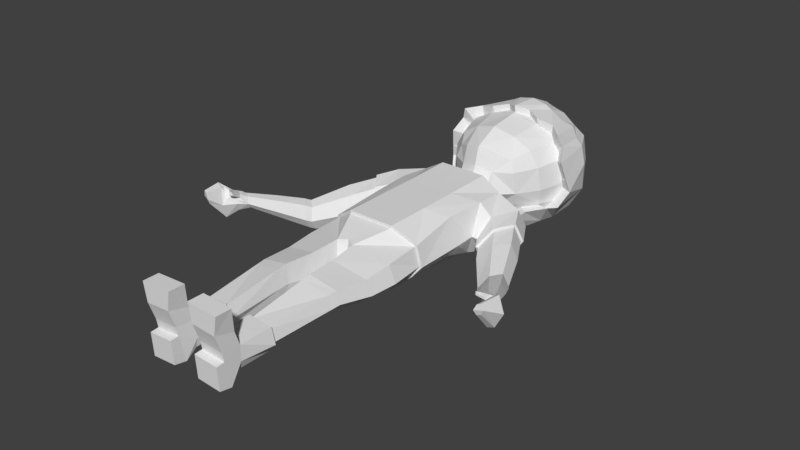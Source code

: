 # Source: Player.blend  (saved by Blender 2.78.0; exported with 4.5.12 LTS)
import bpy
from mathutils import Matrix  # noqa: F401  (used for matrix-valued properties, if any)

bpy.ops.wm.read_factory_settings(use_empty=True)
scene = bpy.context.scene
scene.name = 'Scene'

# ---- collections
col_collection_1 = bpy.data.collections.new('Collection 1'); scene.collection.children.link(col_collection_1)

# ---- world
world_world = bpy.data.worlds.new('World'); scene.world = world_world
world_world.color = (0.05088, 0.05088, 0.05088)
world_world.use_sun_shadow = False
world_world.sun_shadow_jitter_overblur = 0.0
world_world.cycles.sampling_method = 'MANUAL'

# ---- meshes
me_cube_004 = bpy.data.meshes.new('Cube.004')
me_cube_004.from_pydata([(0.7212, 5.81, -1.482), (1.755, 5.923, -0.5344), (1.724, 5.759, 0.8335), (0.6559, 5.756, 1.66), (0.7097, 6.79, -0.5809), (0.7097, 6.79, 0.8936), (0.7465, 4.913, -1.497), (1.857, 4.456, -0.5806), (1.818, 5.798, 0.06684), (1.861, 4.466, 0.7783), (0.7465, 4.852, 1.704), (0.7508, 6.902, 0.1054), (0.6728, 6.411, -1.192), (1.482, 5.72, -1.079), (1.36, 6.462, -0.5376), (1.36, 6.464, 0.8374), (1.371, 5.797, 1.32), (0.6728, 6.415, 1.378), (2.039, 4.741, -0.1544), (1.418, 4.914, -1.175), (1.434, 6.551, 0.09577), (1.58, 4.633, 1.486), (1.166, 6.231, 1.167), (1.166, 6.224, -0.9904), (0.7836, 4.421, -1.517), (1.694, 4.168, -0.5431), (1.339, 4.422, -1.133), (0.4607, 3.441, -1.235), (1.245, 3.713, -0.6281), (1.028, 3.582, -0.9137), (0.3943, 5.746, -1.527), (0.4453, 5.771, 1.765), (0.2874, 6.863, -0.6247), (0.2874, 6.863, 0.9374), (0.3046, 4.909, -1.603), (0.3416, 5.093, 1.79), (0.3066, 6.981, 0.1054), (0.2701, 6.466, -1.272), (0.2701, 6.471, 1.458), (0.3046, 4.173, -1.603), (0.1711, 3.531, -1.388), (1.088, 5.65, -1.297), (1.05, 5.651, 1.497), (1.063, 6.612, -0.5574), (1.063, 6.613, 0.8631), (1.111, 4.913, -1.322), (1.201, 4.978, 1.561), (1.122, 6.711, 0.1002), (0.9406, 6.309, -1.083), (0.9406, 6.315, 1.263), (1.067, 4.177, -1.286), (0.7685, 3.518, -1.061), (1.575, 5.692, 1.059), (0.6941, 6.632, 1.098), (1.706, 4.746, 1.138), (1.278, 6.366, 0.9763), (0.2801, 6.698, 1.157), (1.011, 6.488, 1.032), (1.848, 5.766, 0.312), (0.7336, 6.855, 0.4353), (1.965, 4.626, 0.236), (1.403, 6.515, 0.4062), (0.2985, 6.932, 0.4537), (1.097, 6.67, 0.4195), (1.305, 4.856, -0.4053), (1.345, 4.921, 0.5324), (0.6549, 5.06, 0.9542), (1.427, 5.017, -0.1329), (1.177, 5.001, 0.9782), (1.202, 4.552, -0.9156), (0.2831, 3.961, -0.6724), (0.8243, 4.362, -0.5866), (0.6671, 4.179, -0.585), (0.3267, 5.208, 1.015), (0.0768, 3.952, -0.7327), (1.094, 5.052, 0.8142), (0.5231, 4.065, -0.5613), (1.184, 5.0, 0.7501), (1.39, 5.031, 0.1825), (-0.7212, 5.81, -1.482), (-1.755, 5.923, -0.5344), (-1.724, 5.759, 0.8335), (-0.6559, 5.756, 1.66), (-0.7097, 6.79, -0.5809), (-0.7097, 6.79, 0.8936), (0.0, 5.772, -1.664), (-0.7465, 4.913, -1.497), (-1.857, 4.456, -0.5806), (-1.818, 5.798, 0.06684), (-1.861, 4.466, 0.7783), (-0.7465, 4.852, 1.704), (0.0, 5.789, 1.854), (0.0, 6.927, -0.6631), (0.0, 6.927, 0.9758), (-0.7508, 6.902, 0.1054), (-0.6728, 6.411, -1.192), (-1.482, 5.72, -1.079), (-1.36, 6.462, -0.5376), (-1.36, 6.464, 0.8374), (-1.371, 5.797, 1.32), (-0.6728, 6.415, 1.378), (0.0, 4.906, -1.697), (-2.039, 4.741, -0.1544), (0.0, 4.846, 1.904), (0.0, 7.05, 0.1054), (0.0, 6.515, -1.342), (-1.418, 4.914, -1.175), (-1.434, 6.551, 0.09577), (-1.58, 4.633, 1.486), (0.0, 6.52, 1.528), (-1.166, 6.231, 1.167), (-1.166, 6.224, -0.9904), (-0.7836, 4.421, -1.517), (-1.694, 4.168, -0.5431), (0.0, 4.17, -1.697), (-1.339, 4.422, -1.133), (-0.4607, 3.441, -1.235), (-1.245, 3.713, -0.6281), (0.0, 3.61, -1.521), (-1.028, 3.582, -0.9137), (-0.3943, 5.746, -1.527), (-0.4453, 5.771, 1.765), (-0.2874, 6.863, -0.6247), (-0.2874, 6.863, 0.9374), (-0.3046, 4.909, -1.603), (-0.3416, 5.093, 1.79), (-0.3066, 6.981, 0.1054), (-0.2701, 6.466, -1.272), (-0.2701, 6.471, 1.458), (-0.3046, 4.173, -1.603), (-0.1711, 3.531, -1.388), (-1.088, 5.65, -1.297), (-1.05, 5.651, 1.497), (-1.063, 6.612, -0.5574), (-1.063, 6.613, 0.8631), (-1.111, 4.913, -1.322), (-1.201, 4.978, 1.561), (-1.122, 6.711, 0.1002), (-0.9406, 6.309, -1.083), (-0.9406, 6.315, 1.263), (-1.067, 4.177, -1.286), (-0.7685, 3.518, -1.061), (-1.575, 5.692, 1.059), (-0.6941, 6.632, 1.098), (-1.706, 4.746, 1.138), (0.0, 6.755, 1.208), (-1.278, 6.366, 0.9763), (-0.2801, 6.698, 1.157), (-1.011, 6.488, 1.032), (-1.848, 5.766, 0.312), (-0.7336, 6.855, 0.4353), (-1.965, 4.626, 0.236), (0.0, 6.999, 0.4697), (-1.403, 6.515, 0.4062), (-0.2985, 6.932, 0.4537), (-1.097, 6.67, 0.4195), (-1.305, 4.856, -0.4053), (-1.345, 4.921, 0.5324), (-0.6549, 5.06, 0.9542), (-1.427, 5.017, -0.1329), (0.0, 4.969, 1.137), (-1.177, 5.001, 0.9782), (-1.202, 4.552, -0.9156), (-0.2831, 3.961, -0.6724), (-0.8243, 4.362, -0.5866), (0.0, 3.99, -0.845), (-0.6671, 4.179, -0.585), (-0.3267, 5.208, 1.015), (-0.0768, 3.952, -0.7327), (-1.094, 5.052, 0.8142), (-0.5231, 4.065, -0.5613), (-1.184, 5.0, 0.7501), (-1.39, 5.031, 0.1825), (0.7182, 5.576, -1.308), (0.6117, 4.238, -1.171), (1.39, 4.208, -0.5062), (1.603, 5.606, -0.5062), (1.603, 5.614, 0.741), (1.39, 4.063, 0.6345), (0.6117, 3.949, 1.403), (0.7182, 5.591, 1.479), (0.4855, 3.44, -0.5033), (0.486, 3.141, 0.5731), (0.703, 6.529, -0.5138), (0.703, 6.529, 0.7943), (0.7357, 4.863, -1.326), (1.649, 4.855, -0.5388), (1.687, 5.648, 0.06085), (1.649, 4.829, 0.7243), (1.474, 4.12, -0.03423), (0.7357, 4.81, 1.513), (0.785, 3.27, -0.06073), (0.7395, 6.628, 0.09508), (0.484, 3.749, -0.885), (0.6703, 6.192, -1.056), (1.299, 5.558, -1.024), (1.112, 4.267, -0.9211), (0.9601, 3.454, 0.5581), (0.9601, 3.718, -0.4754), (1.28, 6.238, -0.4754), (1.28, 6.24, 0.7445), (1.299, 5.571, 1.18), (1.112, 4.014, 1.096), (0.484, 3.296, 1.076), (0.6703, 6.196, 1.224), (1.737, 4.842, 0.01997), (1.332, 4.864, -1.041), (1.027, 3.565, -0.07987), (1.346, 6.317, 0.08652), (1.332, 4.817, 1.196), (0.8592, 3.545, 0.8948), (1.108, 6.033, 1.037), (0.8592, 3.894, -0.7706), (1.108, 6.027, -0.8771), (1.118, -1.154, -0.5457), (1.253, -1.13, 0.2893), (0.6592, -1.346, -0.976), (0.6592, -1.346, 0.6826), (1.07, -2.232, -0.5307), (1.293, -2.151, 0.2296), (0.2291, -2.471, -0.7634), (0.2433, -2.298, 0.4639), (1.019, -5.852, 0.1139), (0.9095, -5.852, -0.4219), (0.4185, -5.852, 0.1499), (0.4674, -5.852, -0.5067), (0.389, -3.93, 0.4187), (1.176, -3.89, 0.2436), (0.391, -3.923, -0.5345), (0.9892, -3.889, -0.343), (1.269, -2.958, 0.1605), (0.3132, -3.09, 0.3969), (0.2729, -3.029, -0.7755), (1.046, -2.926, -0.5507), (1.354, -1.068, -0.2568), (1.46, -2.126, -0.2568), (0.1535, -2.46, -0.2932), (1.081, -5.852, -0.2271), (0.3269, -5.852, -0.2233), (1.276, -3.886, -0.09328), (0.3231, -3.944, -0.09173), (0.2053, -3.117, -0.2213), (1.408, -2.92, -0.2474), (1.069, -5.852, 0.1925), (0.961, -5.852, -0.4737), (0.3878, -5.852, 0.2372), (0.4113, -5.852, -0.5791), (1.174, -5.852, -0.2315), (0.2366, -5.852, -0.2268), (1.069, -6.772, 0.1925), (0.961, -6.772, -0.4737), (0.3878, -6.772, 0.2372), (0.4, -6.775, -0.4763), (1.064, -6.772, -0.2315), (0.3461, -6.772, -0.2268), (1.069, -6.899, 0.5738), (0.3878, -6.899, 0.6185), (1.156, -7.005, 1.23), (0.3012, -7.005, 1.275), (1.156, -7.443, 1.23), (0.3012, -7.443, 1.275), (1.069, -7.443, 0.7197), (0.3878, -7.443, 0.7644), (1.069, -7.279, 0.2271), (0.3878, -7.279, 0.2718), (1.069, -7.242, -0.01001), (0.3878, -7.242, 0.03468), (1.069, -7.461, -0.02826), (0.3878, -7.461, 0.01644), (1.069, -7.425, -0.6667), (0.3878, -7.425, -0.622), (1.069, -7.083, -0.7319), (0.3878, -7.083, -0.6872), (3.835, -1.918, 0.149), (3.961, -1.814, 0.2951), (4.21, -1.707, 0.1614), (4.123, -1.727, 0.3266), (3.883, -1.807, -0.0046), (4.055, -1.712, 0.008376), (3.097, -0.1691, -0.8361), (2.836, -0.3997, -0.8624), (3.22, -0.1687, -0.19), (3.361, -0.1015, -0.5255), (2.795, -0.6093, -0.5507), (2.973, -0.3819, -0.254), (4.224, -2.479, 0.1992), (4.412, -2.324, 0.6128), (4.693, -2.254, 0.2344), (4.564, -2.284, 0.702), (4.296, -2.313, -0.2353), (4.463, -2.262, -0.1986), (4.308, -2.893, 0.4944), (4.382, -2.869, 0.6536), (4.528, -2.811, 0.5234), (4.477, -2.839, 0.6929), (4.345, -2.814, 0.3443), (4.447, -2.778, 0.365), (4.339, -2.036, 0.4546), (4.434, -2.038, 0.196), (4.105, -2.031, -0.06373), (4.025, -2.134, 0.1765), (4.271, -2.002, -0.04342), (3.902, -2.0, 0.2249), (4.019, -1.91, 0.3448), (4.163, -1.847, 0.4102), (4.299, -2.035, 0.4722), (4.436, -2.213, 0.587), (4.214, -2.328, 0.3026), (4.336, -2.264, 0.4959), (4.062, -2.143, 0.2498), (3.962, -2.314, 0.5129), (3.995, -2.046, 0.3333), (4.057, -2.002, 0.4009), (4.136, -1.968, 0.4436), (4.213, -2.07, 0.4876), (4.295, -2.169, 0.5361), (4.168, -2.233, 0.3885), (4.232, -2.202, 0.4814), (4.078, -2.137, 0.3587), (0.4776, 3.004, 0.338), (3.969, -2.289, 0.5362), (4.009, -2.271, 0.5532), (4.054, -2.313, 0.5922), (4.064, -2.356, 0.5822), (4.025, -2.394, 0.5282), (4.049, -2.382, 0.573), (3.967, -2.357, 0.5093), (3.973, -2.348, 0.5996), (0.4151, 3.094, -0.3527), (0.5817, 3.043, -0.02056), (0.5635, 2.934, -0.02817), (0.4594, 2.752, 0.3131), (0.397, 2.854, -0.4494), (2.604, 0.9415, -0.8064), (2.734, 0.8677, 0.04339), (2.329, 0.6309, -0.03836), (2.127, 0.62, -0.8157), (2.922, 0.9154, -0.3852), (2.027, 0.3753, -0.4174), (3.595, -0.9363, -0.436), (3.7, -0.9577, 0.09387), (3.452, -1.095, 0.0414), (3.333, -1.086, -0.4576), (3.831, -0.9254, -0.1812), (3.262, -1.257, -0.2019), (2.924, -0.5399, -0.797), (3.473, -0.2598, -0.4559), (2.873, -0.7518, -0.4815), (3.2, -0.3167, -0.7704), (3.326, -0.3219, -0.1163), (3.064, -0.528, -0.1811), (3.024, -0.005393, -0.8317), (3.148, -0.01594, -0.1556), (2.878, -0.2326, -0.2222), (2.731, -0.2494, -0.8555), (3.296, 0.04841, -0.5048), (2.682, -0.4642, -0.5311), (0.3928, -4.181, 0.3837), (0.4009, -4.174, -0.5309), (0.9788, -4.145, -0.3532), (1.155, -4.145, 0.2267), (1.25, -4.142, -0.1107), (0.3236, -4.193, -0.1089), (0.3695, -3.714, 0.4131), (0.3606, -3.693, -0.5964), (1.004, -3.642, -0.3963), (1.2, -3.65, 0.2223), (0.2929, -3.732, -0.125), (1.31, -3.638, -0.1329), (1.757, 1.023, -0.759), (2.459, 1.726, -0.3098), (1.794, 0.7638, -0.3435), (2.179, 1.61, -0.7599), (2.323, 1.591, 0.1374), (2.01, 1.136, 0.05206), (0.6765, -0.09017, 0.753), (0.6831, -1.346, -1.044), (1.216, 0.3069, 0.5174), (1.29, 1.508, 0.5202), (1.311, -1.131, 0.3336), (1.426, 0.408, -0.2707), (1.172, 0.2562, -0.5938), (1.17, -1.154, -0.5958), (1.425, -1.068, -0.2744), (0.6856, -0.09267, -1.043), (0.6761, -1.347, 0.7531), (0.6736, 1.054, 0.7536), (1.415, 1.013, -0.2564), (0.6795, 1.36, -1.192), (1.041, 1.345, -0.9811), (0.6793, 2.451, 0.7721), (0.6145, 2.985, -0.02059), (0.6959, 2.826, -0.1467), (1.395, 2.665, -0.2129), (1.24, 2.423, 0.4427), (0.6778, 2.605, -0.9334), (1.121, 2.472, -0.7746), (0.4965, 2.802, 0.3505), (1.461, 1.311, -0.7804), (2.141, 2.421, -0.2552), (1.584, 1.005, -0.2647), (1.711, 0.9938, -0.807), (2.522, 1.763, -0.3175), (1.741, 0.719, -0.3247), (1.871, 2.17, -0.7825), (2.037, 2.191, 0.2658), (1.64, 1.525, 0.189), (0.4232, 2.913, -0.4813), (2.201, 1.629, -0.8263), (2.355, 1.6, 0.2019), (1.987, 1.108, 0.1148), (-0.7182, 5.576, -1.308), (-0.6117, 4.238, -1.171), (-1.39, 4.208, -0.5062), (-1.603, 5.606, -0.5062), (-1.603, 5.614, 0.741), (-1.39, 4.063, 0.6345), (-0.6117, 3.949, 1.403), (-0.7182, 5.591, 1.479), (-0.4855, 3.44, -0.5033), (-0.486, 3.141, 0.5731), (-0.703, 6.529, -0.5138), (-0.703, 6.529, 0.7943), (0.0, 5.626, -1.474), (-0.7357, 4.863, -1.326), (0.0, 4.165, -1.337), (-1.649, 4.855, -0.5388), (-1.687, 5.648, 0.06085), (-1.649, 4.829, 0.7243), (-1.474, 4.12, -0.03423), (-0.7357, 4.81, 1.513), (0.0, 5.641, 1.646), (0.0, 3.876, 1.57), (0.0, 3.288, -0.6701), (-0.785, 3.27, -0.06073), (0.0, 3.017, 0.6976), (0.0, 6.65, -0.5867), (0.0, 6.65, 0.8673), (-0.7395, 6.628, 0.09508), (-0.484, 3.749, -0.885), (-0.6703, 6.192, -1.056), (-1.299, 5.558, -1.024), (-1.112, 4.267, -0.9211), (-0.9601, 3.454, 0.5581), (-0.9601, 3.718, -0.4754), (-1.28, 6.238, -0.4754), (-1.28, 6.24, 0.7445), (-1.299, 5.571, 1.18), (-1.112, 4.014, 1.096), (-0.484, 3.296, 1.076), (-0.6703, 6.196, 1.224), (0.0, 4.857, -1.504), (-1.737, 4.842, 0.01997), (0.0, 4.804, 1.69), (0.0, 6.759, 0.09508), (0.0, 3.616, -1.018), (0.0, 6.285, -1.189), (-1.332, 4.864, -1.041), (-1.027, 3.565, -0.07987), (-1.346, 6.317, 0.08652), (-1.332, 4.817, 1.196), (0.0, 3.163, 1.208), (0.0, 6.289, 1.357), (-0.8592, 3.545, 0.8948), (-1.108, 6.033, 1.037), (-0.8592, 3.894, -0.7706), (-1.108, 6.027, -0.8771), (0.0, -1.346, 0.6826), (0.0, -1.346, -0.976), (-1.118, -1.154, -0.5457), (-1.253, -1.13, 0.2893), (-0.6592, -1.346, -0.976), (-0.6592, -1.346, 0.6826), (0.0, -2.173, 0.4854), (0.0, -2.306, -0.7839), (-1.07, -2.232, -0.5307), (-1.293, -2.151, 0.2296), (-0.2291, -2.471, -0.7634), (-0.2433, -2.298, 0.4639), (-1.019, -5.852, 0.1139), (-0.9095, -5.852, -0.4219), (-0.4185, -5.852, 0.1499), (-0.4674, -5.852, -0.5067), (-0.389, -3.93, 0.4187), (-1.176, -3.89, 0.2436), (-0.391, -3.923, -0.5345), (-0.9892, -3.889, -0.343), (-1.269, -2.958, 0.1605), (-0.3132, -3.09, 0.3969), (-0.2729, -3.029, -0.7755), (-1.046, -2.926, -0.5507), (-1.354, -1.068, -0.2568), (0.0, -2.329, -0.3216), (-1.46, -2.126, -0.2568), (-0.1535, -2.46, -0.2932), (-1.081, -5.852, -0.2271), (-0.3269, -5.852, -0.2233), (-1.276, -3.886, -0.09328), (-0.3231, -3.944, -0.09173), (-0.2053, -3.117, -0.2213), (-1.408, -2.92, -0.2474), (-1.069, -5.852, 0.1925), (-0.961, -5.852, -0.4737), (-0.3878, -5.852, 0.2372), (-0.4113, -5.852, -0.5791), (-1.174, -5.852, -0.2315), (-0.2366, -5.852, -0.2268), (-1.069, -6.772, 0.1925), (-0.961, -6.772, -0.4737), (-0.3878, -6.772, 0.2372), (-0.4, -6.775, -0.4763), (-1.064, -6.772, -0.2315), (-0.3461, -6.772, -0.2268), (-1.069, -6.899, 0.5738), (-0.3878, -6.899, 0.6185), (-1.156, -7.005, 1.23), (-0.3012, -7.005, 1.275), (-1.156, -7.443, 1.23), (-0.3012, -7.443, 1.275), (-1.069, -7.443, 0.7197), (-0.3878, -7.443, 0.7644), (-1.069, -7.279, 0.2271), (-0.3878, -7.279, 0.2718), (-1.069, -7.242, -0.01001), (-0.3878, -7.242, 0.03468), (-1.069, -7.461, -0.02826), (-0.3878, -7.461, 0.01644), (-1.069, -7.425, -0.6667), (-0.3878, -7.425, -0.622), (-1.069, -7.083, -0.7319), (-0.3878, -7.083, -0.6872), (-3.835, -1.918, 0.149), (-3.961, -1.814, 0.2951), (-4.21, -1.707, 0.1614), (-4.123, -1.727, 0.3266), (-3.883, -1.807, -0.0046), (-4.055, -1.712, 0.008376), (-3.097, -0.1691, -0.8361), (-2.836, -0.3997, -0.8624), (-3.22, -0.1687, -0.19), (-3.361, -0.1015, -0.5255), (-2.795, -0.6093, -0.5507), (-2.973, -0.3819, -0.254), (-4.224, -2.479, 0.1992), (-4.412, -2.324, 0.6128), (-4.693, -2.254, 0.2344), (-4.564, -2.284, 0.702), (-4.296, -2.313, -0.2353), (-4.463, -2.262, -0.1986), (-4.308, -2.893, 0.4944), (-4.382, -2.869, 0.6536), (-4.528, -2.811, 0.5234), (-4.477, -2.839, 0.6929), (-4.345, -2.814, 0.3443), (-4.447, -2.778, 0.365), (-4.339, -2.036, 0.4546), (-4.434, -2.038, 0.196), (-4.105, -2.031, -0.06373), (-4.025, -2.134, 0.1765), (-4.271, -2.002, -0.04342), (-3.902, -2.0, 0.2249), (-4.019, -1.91, 0.3448), (-4.163, -1.847, 0.4102), (-4.299, -2.035, 0.4722), (-4.436, -2.213, 0.587), (-4.214, -2.328, 0.3026), (-4.336, -2.264, 0.4959), (-4.062, -2.143, 0.2498), (-3.962, -2.314, 0.5129), (-3.995, -2.046, 0.3333), (-4.057, -2.002, 0.4009), (-4.136, -1.968, 0.4436), (-4.213, -2.07, 0.4876), (-4.295, -2.169, 0.5361), (-4.168, -2.233, 0.3885), (-4.232, -2.202, 0.4814), (-4.078, -2.137, 0.3587), (-0.4776, 3.004, 0.338), (-3.969, -2.289, 0.5362), (-4.009, -2.271, 0.5532), (-4.054, -2.313, 0.5922), (-4.064, -2.356, 0.5822), (-4.025, -2.394, 0.5282), (-4.049, -2.382, 0.573), (-3.967, -2.357, 0.5093), (-3.973, -2.348, 0.5996), (0.0, 2.962, 0.5363), (0.0, 3.152, -0.5479), (-0.4151, 3.094, -0.3527), (-0.5817, 3.043, -0.02056), (-0.5635, 2.934, -0.02817), (-0.4594, 2.752, 0.3131), (0.0, 2.854, -0.5535), (-0.397, 2.854, -0.4494), (0.0, 2.752, 0.4866), (-2.604, 0.9415, -0.8064), (-2.734, 0.8677, 0.04339), (-2.329, 0.6309, -0.03836), (-2.127, 0.62, -0.8157), (-2.922, 0.9154, -0.3852), (-2.027, 0.3753, -0.4174), (-3.595, -0.9363, -0.436), (-3.7, -0.9577, 0.09387), (-3.452, -1.095, 0.0414), (-3.333, -1.086, -0.4576), (-3.831, -0.9254, -0.1812), (-3.262, -1.257, -0.2019), (-2.924, -0.5399, -0.797), (-3.473, -0.2598, -0.4559), (-2.873, -0.7518, -0.4815), (-3.2, -0.3167, -0.7704), (-3.326, -0.3219, -0.1163), (-3.064, -0.528, -0.1811), (-3.024, -0.005393, -0.8317), (-3.148, -0.01594, -0.1556), (-2.878, -0.2326, -0.2222), (-2.731, -0.2494, -0.8555), (-3.296, 0.04841, -0.5048), (-2.682, -0.4642, -0.5311), (-0.3928, -4.181, 0.3837), (-0.4009, -4.174, -0.5309), (-0.9788, -4.145, -0.3532), (-1.155, -4.145, 0.2267), (-1.25, -4.142, -0.1107), (-0.3236, -4.193, -0.1089), (-0.3695, -3.714, 0.4131), (-0.3606, -3.693, -0.5964), (-1.004, -3.642, -0.3963), (-1.2, -3.65, 0.2223), (-0.2929, -3.732, -0.125), (-1.31, -3.638, -0.1329), (-1.757, 1.023, -0.759), (-2.459, 1.726, -0.3098), (-1.794, 0.7638, -0.3435), (-2.179, 1.61, -0.7599), (-2.323, 1.591, 0.1374), (-2.01, 1.136, 0.05206), (0.0, -0.09265, -1.048), (0.0, -1.346, -1.049), (-0.6765, -0.09017, 0.753), (0.0, -0.08898, 0.7551), (0.0, -1.346, 0.7551), (-0.6831, -1.346, -1.044), (-1.216, 0.3069, 0.5174), (-1.29, 1.508, 0.5202), (-1.311, -1.131, 0.3336), (-1.426, 0.408, -0.2707), (-1.172, 0.2562, -0.5938), (-1.17, -1.154, -0.5958), (-1.425, -1.068, -0.2744), (-0.6856, -0.09267, -1.043), (-0.6761, -1.347, 0.7531), (-0.6736, 1.054, 0.7536), (0.0, 1.054, 0.7551), (-1.415, 1.013, -0.2564), (-0.6795, 1.36, -1.192), (-1.041, 1.345, -0.9811), (0.0, 1.361, -1.195), (-0.6793, 2.451, 0.7721), (0.0, 2.447, 0.7768), (-0.6145, 2.985, -0.02059), (-0.6959, 2.826, -0.1467), (-1.395, 2.665, -0.2129), (-1.24, 2.423, 0.4427), (-0.6778, 2.605, -0.9334), (-1.121, 2.472, -0.7746), (0.0, 2.601, -0.9389), (-0.4965, 2.802, 0.3505), (-1.461, 1.311, -0.7804), (-2.141, 2.421, -0.2552), (-1.584, 1.005, -0.2647), (-1.711, 0.9938, -0.807), (-2.522, 1.763, -0.3175), (-1.741, 0.719, -0.3247), (-1.871, 2.17, -0.7825), (-2.037, 2.191, 0.2658), (-1.64, 1.525, 0.189), (-0.4232, 2.913, -0.4813), (0.0, 2.803, 0.5381), (0.0, 2.912, -0.5969), (-2.201, 1.629, -0.8263), (-2.355, 1.6, 0.2019), (-1.987, 1.108, 0.1148)], [], [(30, 34, 101, 85), (30, 85, 105, 37), (41, 48, 23, 13), (41, 13, 19, 45), (1, 8, 18, 7), (1, 7, 19, 13), (1, 13, 23, 14), (1, 14, 20, 8), (58, 60, 18, 8), (58, 8, 20, 61), (52, 55, 22, 16), (52, 16, 21, 54), (31, 91, 103, 35), (42, 46, 21, 16), (42, 16, 22, 49), (31, 38, 109, 91), (32, 92, 104, 36), (43, 47, 20, 14), (43, 14, 23, 48), (32, 37, 105, 92), (62, 36, 104, 152), (56, 145, 109, 38), (57, 49, 22, 55), (63, 61, 20, 47), (19, 7, 25, 26), (45, 19, 26, 50), (34, 6, 24, 39), (26, 25, 28, 29), (50, 26, 29, 51), (39, 24, 27, 40), (114, 39, 40, 118), (101, 34, 39, 114), (53, 56, 38, 17), (59, 11, 36, 62), (4, 12, 37, 32), (4, 32, 36, 11), (3, 17, 38, 31), (3, 31, 35, 10), (0, 30, 37, 12), (0, 6, 34, 30), (24, 50, 51, 27), (6, 45, 50, 24), (59, 63, 47, 11), (53, 17, 49, 57), (4, 43, 48, 12), (4, 11, 47, 43), (3, 42, 49, 17), (3, 10, 46, 42), (0, 41, 45, 6), (0, 12, 48, 41), (5, 53, 57, 44), (5, 33, 56, 53), (44, 57, 55, 15), (33, 93, 145, 56), (2, 52, 54, 9), (2, 15, 55, 52), (5, 44, 63, 59), (5, 59, 62, 33), (44, 15, 61, 63), (33, 62, 152, 93), (2, 58, 61, 15), (2, 9, 60, 58), (103, 160, 73, 35), (46, 75, 68, 21), (27, 70, 74, 40), (29, 72, 76, 51), (28, 71, 72, 29), (25, 69, 71, 28), (40, 74, 165, 118), (18, 67, 64, 7), (10, 66, 75, 46), (9, 65, 78, 60), (7, 64, 69, 25), (21, 68, 77, 54), (60, 78, 67, 18), (54, 77, 65, 9), (51, 76, 70, 27), (35, 73, 66, 10), (120, 85, 101, 124), (120, 127, 105, 85), (131, 96, 111, 138), (131, 135, 106, 96), (80, 87, 102, 88), (80, 96, 106, 87), (80, 97, 111, 96), (80, 88, 107, 97), (149, 88, 102, 151), (149, 153, 107, 88), (142, 99, 110, 146), (142, 144, 108, 99), (121, 125, 103, 91), (132, 99, 108, 136), (132, 139, 110, 99), (121, 91, 109, 128), (122, 126, 104, 92), (133, 97, 107, 137), (133, 138, 111, 97), (122, 92, 105, 127), (154, 152, 104, 126), (147, 128, 109, 145), (148, 146, 110, 139), (155, 137, 107, 153), (106, 115, 113, 87), (135, 140, 115, 106), (124, 129, 112, 86), (115, 119, 117, 113), (140, 141, 119, 115), (129, 130, 116, 112), (114, 118, 130, 129), (101, 114, 129, 124), (143, 100, 128, 147), (150, 154, 126, 94), (83, 122, 127, 95), (83, 94, 126, 122), (82, 121, 128, 100), (82, 90, 125, 121), (79, 95, 127, 120), (79, 120, 124, 86), (112, 116, 141, 140), (86, 112, 140, 135), (150, 94, 137, 155), (143, 148, 139, 100), (83, 95, 138, 133), (83, 133, 137, 94), (82, 100, 139, 132), (82, 132, 136, 90), (79, 86, 135, 131), (79, 131, 138, 95), (84, 134, 148, 143), (84, 143, 147, 123), (134, 98, 146, 148), (123, 147, 145, 93), (81, 89, 144, 142), (81, 142, 146, 98), (84, 150, 155, 134), (84, 123, 154, 150), (134, 155, 153, 98), (123, 93, 152, 154), (81, 98, 153, 149), (81, 149, 151, 89), (103, 125, 167, 160), (136, 108, 161, 169), (116, 130, 168, 163), (119, 141, 170, 166), (117, 119, 166, 164), (113, 117, 164, 162), (130, 118, 165, 168), (102, 87, 156, 159), (90, 136, 169, 158), (89, 151, 172, 157), (87, 113, 162, 156), (108, 144, 171, 161), (151, 102, 159, 172), (144, 89, 157, 171), (141, 116, 163, 170), (125, 90, 158, 167), (173, 185, 451, 423), (173, 423, 456, 194), (173, 194, 213, 195), (173, 195, 206, 185), (174, 425, 451, 185), (174, 185, 206, 196), (174, 196, 212, 193), (174, 193, 455, 425), (175, 186, 205, 189), (175, 189, 207, 198), (175, 198, 212, 196), (175, 196, 206, 186), (176, 187, 205, 186), (176, 186, 206, 195), (176, 195, 213, 199), (176, 199, 208, 187), (177, 188, 205, 187), (177, 187, 208, 200), (177, 200, 211, 201), (177, 201, 209, 188), (178, 189, 205, 188), (178, 188, 209, 202), (178, 202, 210, 197), (178, 197, 207, 189), (179, 190, 453, 432), (179, 432, 461, 203), (179, 203, 210, 202), (179, 202, 209, 190), (180, 431, 453, 190), (180, 190, 209, 201), (180, 201, 211, 204), (180, 204, 462, 431), (182, 319, 329, 191), (181, 433, 455, 193), (181, 193, 212, 198), (181, 198, 207, 191), (435, 586, 319, 182), (182, 191, 207, 197), (182, 197, 210, 203), (182, 203, 461, 435), (183, 436, 454, 192), (183, 192, 208, 199), (183, 199, 213, 194), (183, 194, 456, 436), (184, 192, 454, 437), (184, 437, 462, 204), (184, 204, 211, 200), (184, 200, 208, 192), (468, 216, 220, 474), (343, 340, 276, 275), (330, 332, 328, 329), (216, 214, 218, 220), (360, 357, 224, 222), (492, 236, 221, 473), (215, 217, 221, 219), (234, 215, 219, 235), (217, 467, 473, 221), (238, 225, 246, 248), (362, 358, 225, 238), (358, 359, 223, 225), (361, 360, 222, 237), (368, 366, 227, 239), (364, 365, 229, 228), (367, 364, 228, 240), (366, 363, 226, 227), (219, 221, 231, 230), (236, 220, 232, 241), (220, 218, 233, 232), (235, 219, 230, 242), (218, 235, 242, 233), (221, 236, 241, 231), (363, 367, 240, 226), (365, 368, 239, 229), (359, 361, 237, 223), (357, 362, 238, 224), (224, 238, 248, 245), (214, 234, 235, 218), (474, 220, 236, 492), (332, 592, 587, 328), (342, 339, 278, 277), (222, 224, 245, 243), (225, 223, 244, 246), (237, 222, 243, 247), (223, 237, 247, 244), (247, 243, 249, 253), (244, 247, 253, 250), (246, 244, 250, 252), (248, 246, 252, 254), (245, 248, 254, 251), (243, 245, 251, 249), (249, 251, 256, 255), (255, 256, 258, 257), (257, 258, 260, 259), (259, 260, 262, 261), (261, 262, 264, 263), (263, 264, 266, 265), (265, 266, 268, 267), (267, 268, 270, 269), (269, 270, 272, 271), (271, 272, 252, 250), (257, 259, 261, 255), (255, 261, 263, 249), (249, 263, 265, 253), (253, 265, 271, 250), (267, 269, 271, 265), (256, 262, 260, 258), (251, 264, 262, 256), (254, 266, 264, 251), (254, 252, 272, 266), (266, 272, 270, 268), (300, 299, 289, 285), (298, 297, 288, 287), (339, 343, 275, 278), (344, 342, 277, 273), (340, 341, 274, 276), (341, 344, 273, 274), (353, 356, 283, 284), (352, 353, 284, 281), (356, 354, 280, 283), (351, 355, 282, 279), (354, 351, 279, 280), (355, 352, 281, 282), (369, 371, 403, 401), (214, 216, 376, 382), (374, 373, 409, 410), (215, 234, 383, 379), (332, 330, 391, 407), (217, 215, 379, 385), (288, 286, 292, 294), (290, 287, 293, 296), (299, 301, 290, 289), (288, 297, 305, 306), (301, 298, 287, 290), (286, 288, 306, 308), (291, 295, 296, 293), (292, 291, 293, 294), (287, 288, 294, 293), (285, 289, 295, 291), (289, 290, 296, 295), (286, 285, 291, 292), (300, 285, 307, 309), (278, 275, 298, 301), (273, 300, 309, 302), (277, 278, 301, 299), (275, 276, 297, 298), (273, 277, 299, 300), (305, 304, 313, 314), (303, 302, 311, 312), (306, 305, 314, 315), (308, 306, 315, 317), (274, 273, 302, 303), (297, 276, 304, 305), (276, 274, 303, 304), (285, 286, 308, 307), (315, 314, 322, 323), (317, 315, 323, 325), (318, 316, 324, 326), (313, 312, 320, 321), (302, 309, 318, 311), (307, 308, 317, 316), (304, 303, 312, 313), (309, 307, 316, 318), (327, 326, 324, 325), (322, 327, 325, 323), (321, 320, 327, 322), (320, 310, 326, 327), (312, 311, 310, 320), (314, 313, 321, 322), (311, 318, 326, 310), (316, 317, 325, 324), (331, 330, 329, 319), (594, 331, 319, 586), (371, 374, 410, 403), (216, 468, 638, 376), (592, 332, 407, 679), (330, 331, 397, 391), (191, 329, 328, 181), (181, 328, 587, 433), (370, 373, 334, 337), (369, 372, 333, 336), (372, 370, 337, 333), (371, 369, 336, 338), (373, 374, 335, 334), (374, 371, 338, 335), (350, 347, 344, 341), (349, 350, 341, 340), (347, 345, 342, 344), (348, 346, 343, 339), (345, 348, 339, 342), (346, 349, 340, 343), (282, 281, 349, 346), (280, 279, 348, 345), (279, 282, 346, 348), (283, 280, 345, 347), (281, 284, 350, 349), (284, 283, 347, 350), (337, 334, 352, 355), (336, 333, 351, 354), (333, 337, 355, 351), (338, 336, 354, 356), (334, 335, 353, 352), (335, 338, 356, 353), (226, 240, 362, 357), (229, 239, 361, 359), (239, 227, 360, 361), (228, 229, 359, 358), (240, 228, 358, 362), (227, 226, 357, 360), (233, 242, 368, 365), (231, 241, 367, 363), (230, 231, 363, 366), (241, 232, 364, 367), (232, 233, 365, 364), (242, 230, 366, 368), (234, 214, 382, 383), (373, 370, 402, 409), (331, 594, 678, 397), (372, 369, 401, 408), (467, 217, 385, 641), (370, 372, 408, 402), (375, 377, 378, 386), (385, 375, 640, 641), (376, 384, 381, 382), (383, 380, 377, 379), (384, 637, 657, 388), (380, 381, 389, 387), (386, 378, 394, 390), (388, 657, 666, 395), (389, 388, 395, 396), (653, 386, 390, 659), (393, 392, 390, 394), (381, 384, 388, 389), (638, 637, 384, 376), (379, 377, 375, 385), (640, 375, 386, 653), (396, 395, 392, 393), (377, 380, 387, 378), (382, 381, 380, 383), (393, 394, 405, 399), (389, 396, 404, 398), (396, 393, 399, 404), (387, 389, 398, 400), (394, 378, 406, 405), (378, 387, 400, 406), (659, 390, 397, 678), (390, 392, 391, 397), (395, 666, 679, 407), (392, 395, 407, 391), (406, 400, 403, 410), (405, 406, 410, 409), (400, 398, 401, 403), (404, 399, 402, 408), (398, 404, 408, 401), (399, 405, 409, 402), (411, 423, 451, 424), (411, 440, 456, 423), (411, 441, 466, 440), (411, 424, 457, 441), (412, 424, 451, 425), (412, 442, 457, 424), (412, 439, 465, 442), (412, 425, 455, 439), (413, 429, 452, 426), (413, 444, 458, 429), (413, 442, 465, 444), (413, 426, 457, 442), (414, 426, 452, 427), (414, 441, 457, 426), (414, 445, 466, 441), (414, 427, 459, 445), (415, 427, 452, 428), (415, 446, 459, 427), (415, 447, 464, 446), (415, 428, 460, 447), (416, 428, 452, 429), (416, 448, 460, 428), (416, 443, 463, 448), (416, 429, 458, 443), (417, 432, 453, 430), (417, 449, 461, 432), (417, 448, 463, 449), (417, 430, 460, 448), (418, 430, 453, 431), (418, 447, 460, 430), (418, 450, 464, 447), (418, 431, 462, 450), (420, 434, 589, 577), (419, 439, 455, 433), (419, 444, 465, 439), (419, 434, 458, 444), (435, 420, 577, 586), (420, 443, 458, 434), (420, 449, 463, 443), (420, 435, 461, 449), (421, 438, 454, 436), (421, 445, 459, 438), (421, 440, 466, 445), (421, 436, 456, 440), (422, 437, 454, 438), (422, 450, 462, 437), (422, 446, 464, 450), (422, 438, 459, 446), (468, 474, 477, 471), (605, 533, 534, 602), (590, 589, 588, 593), (471, 477, 475, 469), (622, 479, 481, 619), (492, 473, 478, 494), (470, 476, 478, 472), (491, 493, 476, 470), (472, 478, 473, 467), (496, 506, 504, 482), (624, 496, 482, 620), (620, 482, 480, 621), (623, 495, 479, 622), (630, 497, 484, 628), (626, 485, 486, 627), (629, 498, 485, 626), (628, 484, 483, 625), (476, 487, 488, 478), (494, 499, 489, 477), (477, 489, 490, 475), (493, 500, 487, 476), (475, 490, 500, 493), (478, 488, 499, 494), (625, 483, 498, 629), (627, 486, 497, 630), (621, 480, 495, 623), (619, 481, 496, 624), (481, 503, 506, 496), (469, 475, 493, 491), (474, 492, 494, 477), (593, 588, 587, 592), (604, 535, 536, 601), (479, 501, 503, 481), (482, 504, 502, 480), (495, 505, 501, 479), (480, 502, 505, 495), (505, 511, 507, 501), (502, 508, 511, 505), (504, 510, 508, 502), (506, 512, 510, 504), (503, 509, 512, 506), (501, 507, 509, 503), (507, 513, 514, 509), (513, 515, 516, 514), (515, 517, 518, 516), (517, 519, 520, 518), (519, 521, 522, 520), (521, 523, 524, 522), (523, 525, 526, 524), (525, 527, 528, 526), (527, 529, 530, 528), (529, 508, 510, 530), (515, 513, 519, 517), (513, 507, 521, 519), (507, 511, 523, 521), (511, 508, 529, 523), (525, 523, 529, 527), (514, 516, 518, 520), (509, 514, 520, 522), (512, 509, 522, 524), (512, 524, 530, 510), (524, 526, 528, 530), (558, 543, 547, 557), (556, 545, 546, 555), (601, 536, 533, 605), (606, 531, 535, 604), (602, 534, 532, 603), (603, 532, 531, 606), (615, 542, 541, 618), (614, 539, 542, 615), (618, 541, 538, 616), (613, 537, 540, 617), (616, 538, 537, 613), (617, 540, 539, 614), (631, 671, 673, 633), (469, 648, 642, 471), (636, 682, 681, 635), (470, 645, 649, 491), (593, 677, 660, 590), (472, 651, 645, 470), (546, 552, 550, 544), (548, 554, 551, 545), (557, 547, 548, 559), (546, 564, 563, 555), (559, 548, 545, 556), (544, 566, 564, 546), (549, 551, 554, 553), (550, 552, 551, 549), (545, 551, 552, 546), (543, 549, 553, 547), (547, 553, 554, 548), (544, 550, 549, 543), (558, 567, 565, 543), (536, 559, 556, 533), (531, 560, 567, 558), (535, 557, 559, 536), (533, 556, 555, 534), (531, 558, 557, 535), (563, 572, 571, 562), (561, 570, 569, 560), (564, 573, 572, 563), (566, 575, 573, 564), (532, 561, 560, 531), (555, 563, 562, 534), (534, 562, 561, 532), (543, 565, 566, 544), (573, 581, 580, 572), (575, 583, 581, 573), (576, 584, 582, 574), (571, 579, 578, 570), (560, 569, 576, 567), (565, 574, 575, 566), (562, 571, 570, 561), (567, 576, 574, 565), (585, 583, 582, 584), (580, 581, 583, 585), (579, 580, 585, 578), (578, 585, 584, 568), (570, 578, 568, 569), (572, 580, 579, 571), (569, 568, 584, 576), (574, 582, 583, 575), (591, 577, 589, 590), (594, 586, 577, 591), (633, 673, 682, 636), (471, 642, 638, 468), (592, 679, 677, 593), (590, 660, 667, 591), (434, 419, 588, 589), (419, 433, 587, 588), (632, 599, 596, 635), (631, 598, 595, 634), (634, 595, 599, 632), (633, 600, 598, 631), (635, 596, 597, 636), (636, 597, 600, 633), (612, 603, 606, 609), (611, 602, 603, 612), (609, 606, 604, 607), (610, 601, 605, 608), (607, 604, 601, 610), (608, 605, 602, 611), (540, 608, 611, 539), (538, 607, 610, 537), (537, 610, 608, 540), (541, 609, 607, 538), (539, 611, 612, 542), (542, 612, 609, 541), (599, 617, 614, 596), (598, 616, 613, 595), (595, 613, 617, 599), (600, 618, 616, 598), (596, 614, 615, 597), (597, 615, 618, 600), (483, 619, 624, 498), (486, 621, 623, 497), (497, 623, 622, 484), (485, 620, 621, 486), (498, 624, 620, 485), (484, 622, 619, 483), (490, 627, 630, 500), (488, 625, 629, 499), (487, 628, 625, 488), (499, 629, 626, 489), (489, 626, 627, 490), (500, 630, 628, 487), (491, 649, 648, 469), (635, 681, 672, 632), (591, 667, 678, 594), (634, 680, 671, 631), (467, 641, 651, 472), (632, 672, 680, 634), (639, 652, 644, 643), (651, 641, 640, 639), (642, 648, 647, 650), (649, 645, 643, 646), (650, 655, 657, 637), (646, 654, 656, 647), (652, 658, 663, 644), (655, 664, 666, 657), (656, 665, 664, 655), (653, 659, 658, 652), (662, 663, 658, 661), (647, 656, 655, 650), (638, 642, 650, 637), (645, 651, 639, 643), (640, 653, 652, 639), (665, 662, 661, 664), (643, 644, 654, 646), (648, 649, 646, 647), (662, 669, 675, 663), (656, 668, 674, 665), (665, 674, 669, 662), (654, 670, 668, 656), (663, 675, 676, 644), (644, 676, 670, 654), (659, 678, 667, 658), (658, 667, 660, 661), (664, 677, 679, 666), (661, 660, 677, 664), (676, 682, 673, 670), (675, 681, 682, 676), (670, 673, 671, 668), (674, 680, 672, 669), (668, 671, 680, 674), (669, 672, 681, 675)])
_uv = me_cube_004.uv_layers.new(name='UVMap')
_uv.uv.foreach_set('vector', [0.2633, 0.5109, 0.3251, 0.4853, 0.3406, 0.5068, 0.2756, 0.5435, 0.2633, 0.5109, 0.2756, 0.5435, 0.2077, 0.5562, 0.2067, 0.5329, 0.2468, 0.4599, 0.2053, 0.481, 0.205, 0.4643, 0.2294, 0.4373, 0.2468, 0.4599, 0.2294, 0.4373, 0.2756, 0.4125, 0.2889, 0.4323, 0.1982, 0.4164, 0.1749, 0.3891, 0.2301, 0.3325, 0.2775, 0.3407, 0.1982, 0.4164, 0.2775, 0.3407, 0.2756, 0.4125, 0.2294, 0.4373, 0.1982, 0.4164, 0.2294, 0.4373, 0.205, 0.4643, 0.1761, 0.4483, 0.1982, 0.4164, 0.1761, 0.4483, 0.1458, 0.4277, 0.1749, 0.3891, 0.1642, 0.3792, 0.2016, 0.3181, 0.2301, 0.3325, 0.1749, 0.3891, 0.1642, 0.3792, 0.1749, 0.3891, 0.1458, 0.4277, 0.1314, 0.417, 0.1247, 0.3563, 0.1049, 0.394, 0.09471, 0.3827, 0.1052, 0.3547, 0.1247, 0.3563, 0.1052, 0.3547, 0.1318, 0.3012, 0.1493, 0.305, 0.03599, 0.3395, 0.0005642, 0.3393, 0.002761, 0.2535, 0.0386, 0.2751, 0.08635, 0.3405, 0.1088, 0.2963, 0.1318, 0.3012, 0.1052, 0.3547, 0.08635, 0.3405, 0.1052, 0.3547, 0.09471, 0.3827, 0.07835, 0.3862, 0.03599, 0.3395, 0.02858, 0.3989, 0.00647, 0.4037, 0.0005642, 0.3393, 0.1479, 0.5215, 0.1413, 0.5452, 0.08102, 0.5147, 0.09683, 0.493, 0.168, 0.4668, 0.1332, 0.4445, 0.1458, 0.4277, 0.1761, 0.4483, 0.168, 0.4668, 0.1761, 0.4483, 0.205, 0.4643, 0.2053, 0.481, 0.1479, 0.5215, 0.2067, 0.5329, 0.2077, 0.5562, 0.1413, 0.5452, 0.0755, 0.4747, 0.09683, 0.493, 0.08102, 0.5147, 0.05663, 0.4924, 0.03978, 0.4262, 0.01778, 0.4351, 0.00647, 0.4037, 0.02858, 0.3989, 0.08894, 0.4024, 0.07835, 0.3862, 0.09471, 0.3827, 0.1049, 0.394, 0.1173, 0.4322, 0.1314, 0.417, 0.1458, 0.4277, 0.1332, 0.4445, 0.2756, 0.4125, 0.2775, 0.3407, 0.3055, 0.3459, 0.3055, 0.3961, 0.2889, 0.4323, 0.2756, 0.4125, 0.3055, 0.3961, 0.3308, 0.4044, 0.3251, 0.4853, 0.3054, 0.4567, 0.3327, 0.4349, 0.3698, 0.4488, 0.3055, 0.3961, 0.3055, 0.3459, 0.3425, 0.3547, 0.3578, 0.3707, 0.3308, 0.4044, 0.3055, 0.3961, 0.3578, 0.3707, 0.3724, 0.3821, 0.3698, 0.4488, 0.3327, 0.4349, 0.388, 0.3962, 0.4033, 0.4111, 0.3882, 0.4659, 0.3698, 0.4488, 0.4033, 0.4111, 0.4143, 0.425, 0.3406, 0.5068, 0.3251, 0.4853, 0.3698, 0.4488, 0.3882, 0.4659, 0.0684, 0.4139, 0.03978, 0.4262, 0.02858, 0.3989, 0.05807, 0.3916, 0.09919, 0.4518, 0.117, 0.466, 0.09683, 0.493, 0.0755, 0.4747, 0.1572, 0.4907, 0.2056, 0.5022, 0.2067, 0.5329, 0.1479, 0.5215, 0.1572, 0.4907, 0.1479, 0.5215, 0.09683, 0.493, 0.117, 0.466, 0.0531, 0.341, 0.05807, 0.3916, 0.02858, 0.3989, 0.03599, 0.3395, 0.0531, 0.341, 0.03599, 0.3395, 0.0386, 0.2751, 0.07857, 0.2811, 0.25, 0.4893, 0.2633, 0.5109, 0.2067, 0.5329, 0.2056, 0.5022, 0.25, 0.4893, 0.3054, 0.4567, 0.3251, 0.4853, 0.2633, 0.5109, 0.3327, 0.4349, 0.3308, 0.4044, 0.3724, 0.3821, 0.388, 0.3962, 0.3054, 0.4567, 0.2889, 0.4323, 0.3308, 0.4044, 0.3327, 0.4349, 0.09919, 0.4518, 0.1173, 0.4322, 0.1332, 0.4445, 0.117, 0.466, 0.0684, 0.4139, 0.05807, 0.3916, 0.07835, 0.3862, 0.08894, 0.4024, 0.1572, 0.4907, 0.168, 0.4668, 0.2053, 0.481, 0.2056, 0.5022, 0.1572, 0.4907, 0.117, 0.466, 0.1332, 0.4445, 0.168, 0.4668, 0.0531, 0.341, 0.08635, 0.3405, 0.07835, 0.3862, 0.05807, 0.3916, 0.0531, 0.341, 0.07857, 0.2811, 0.1088, 0.2963, 0.08635, 0.3405, 0.25, 0.4893, 0.2468, 0.4599, 0.2889, 0.4323, 0.3054, 0.4567, 0.25, 0.4893, 0.2056, 0.5022, 0.2053, 0.481, 0.2468, 0.4599, 0.07714, 0.4293, 0.0684, 0.4139, 0.08894, 0.4024, 0.09698, 0.4133, 0.07714, 0.4293, 0.04982, 0.4453, 0.03978, 0.4262, 0.0684, 0.4139, 0.09698, 0.4133, 0.08894, 0.4024, 0.1049, 0.394, 0.1124, 0.4016, 0.04982, 0.4453, 0.0284, 0.4576, 0.01778, 0.4351, 0.03978, 0.4262, 0.1369, 0.3649, 0.1247, 0.3563, 0.1493, 0.305, 0.1715, 0.3082, 0.1369, 0.3649, 0.1124, 0.4016, 0.1049, 0.394, 0.1247, 0.3563, 0.07714, 0.4293, 0.09698, 0.4133, 0.1173, 0.4322, 0.09919, 0.4518, 0.07714, 0.4293, 0.09919, 0.4518, 0.0755, 0.4747, 0.04982, 0.4453, 0.09698, 0.4133, 0.1124, 0.4016, 0.1314, 0.417, 0.1173, 0.4322, 0.04982, 0.4453, 0.0755, 0.4747, 0.05663, 0.4924, 0.0284, 0.4576, 0.1369, 0.3649, 0.1642, 0.3792, 0.1314, 0.417, 0.1124, 0.4016, 0.1369, 0.3649, 0.1715, 0.3082, 0.2016, 0.3181, 0.1642, 0.3792, 0.002761, 0.2535, 0.0489, 0.2037, 0.08072, 0.2125, 0.0386, 0.2751, 0.1088, 0.2963, 0.1457, 0.2458, 0.1424, 0.2589, 0.1318, 0.3012, 0.388, 0.3962, 0.4152, 0.3482, 0.4306, 0.3582, 0.4033, 0.4111, 0.3578, 0.3707, 0.3862, 0.3233, 0.3984, 0.3322, 0.3724, 0.3821, 0.3425, 0.3547, 0.3728, 0.3068, 0.3862, 0.3233, 0.3578, 0.3707, 0.3055, 0.3459, 0.3249, 0.2906, 0.3728, 0.3068, 0.3425, 0.3547, 0.4033, 0.4111, 0.4306, 0.3582, 0.437, 0.3674, 0.4143, 0.425, 0.2301, 0.3325, 0.2438, 0.2724, 0.2732, 0.2759, 0.2775, 0.3407, 0.07857, 0.2811, 0.1108, 0.2299, 0.1457, 0.2458, 0.1088, 0.2963, 0.1715, 0.3082, 0.1811, 0.2589, 0.2164, 0.262, 0.2016, 0.3181, 0.2775, 0.3407, 0.2732, 0.2759, 0.3249, 0.2906, 0.3055, 0.3459, 0.1318, 0.3012, 0.1424, 0.2589, 0.159, 0.2523, 0.1493, 0.305, 0.2016, 0.3181, 0.2164, 0.262, 0.2438, 0.2724, 0.2301, 0.3325, 0.1493, 0.305, 0.159, 0.2523, 0.1811, 0.2589, 0.1715, 0.3082, 0.3724, 0.3821, 0.3984, 0.3322, 0.4152, 0.3482, 0.388, 0.3962, 0.0386, 0.2751, 0.08072, 0.2125, 0.1108, 0.2299, 0.07857, 0.2811, 0.2633, 0.5109, 0.2756, 0.5435, 0.3406, 0.5068, 0.3251, 0.4853, 0.2633, 0.5109, 0.2067, 0.5329, 0.2077, 0.5562, 0.2756, 0.5435, 0.2468, 0.4599, 0.2294, 0.4373, 0.205, 0.4643, 0.2053, 0.481, 0.2468, 0.4599, 0.2889, 0.4323, 0.2756, 0.4125, 0.2294, 0.4373, 0.1982, 0.4164, 0.2775, 0.3407, 0.2301, 0.3325, 0.1749, 0.3891, 0.1982, 0.4164, 0.2294, 0.4373, 0.2756, 0.4125, 0.2775, 0.3407, 0.1982, 0.4164, 0.1761, 0.4483, 0.205, 0.4643, 0.2294, 0.4373, 0.1982, 0.4164, 0.1749, 0.3891, 0.1458, 0.4277, 0.1761, 0.4483, 0.1642, 0.3792, 0.1749, 0.3891, 0.2301, 0.3325, 0.2016, 0.3181, 0.1642, 0.3792, 0.1314, 0.417, 0.1458, 0.4277, 0.1749, 0.3891, 0.1247, 0.3563, 0.1052, 0.3547, 0.09471, 0.3827, 0.1049, 0.394, 0.1247, 0.3563, 0.1493, 0.305, 0.1318, 0.3012, 0.1052, 0.3547, 0.03599, 0.3395, 0.0386, 0.2751, 0.002761, 0.2535, 0.0005642, 0.3393, 0.08635, 0.3405, 0.1052, 0.3547, 0.1318, 0.3012, 0.1088, 0.2963, 0.08635, 0.3405, 0.07835, 0.3862, 0.09471, 0.3827, 0.1052, 0.3547, 0.03599, 0.3395, 0.0005642, 0.3393, 0.00647, 0.4037, 0.02858, 0.3989, 0.1479, 0.5215, 0.09683, 0.493, 0.08102, 0.5147, 0.1413, 0.5452, 0.168, 0.4668, 0.1761, 0.4483, 0.1458, 0.4277, 0.1332, 0.4445, 0.168, 0.4668, 0.2053, 0.481, 0.205, 0.4643, 0.1761, 0.4483, 0.1479, 0.5215, 0.1413, 0.5452, 0.2077, 0.5562, 0.2067, 0.5329, 0.0755, 0.4747, 0.05663, 0.4924, 0.08102, 0.5147, 0.09683, 0.493, 0.03978, 0.4262, 0.02858, 0.3989, 0.00647, 0.4037, 0.01778, 0.4351, 0.08894, 0.4024, 0.1049, 0.394, 0.09471, 0.3827, 0.07835, 0.3862, 0.1173, 0.4322, 0.1332, 0.4445, 0.1458, 0.4277, 0.1314, 0.417, 0.2756, 0.4125, 0.3055, 0.3961, 0.3055, 0.3459, 0.2775, 0.3407, 0.2889, 0.4323, 0.3308, 0.4044, 0.3055, 0.3961, 0.2756, 0.4125, 0.3251, 0.4853, 0.3698, 0.4488, 0.3327, 0.4349, 0.3054, 0.4567, 0.3055, 0.3961, 0.3578, 0.3707, 0.3425, 0.3547, 0.3055, 0.3459, 0.3308, 0.4044, 0.3724, 0.3821, 0.3578, 0.3707, 0.3055, 0.3961, 0.3698, 0.4488, 0.4033, 0.4111, 0.388, 0.3962, 0.3327, 0.4349, 0.3882, 0.4659, 0.4143, 0.425, 0.4033, 0.4111, 0.3698, 0.4488, 0.3406, 0.5068, 0.3882, 0.4659, 0.3698, 0.4488, 0.3251, 0.4853, 0.0684, 0.4139, 0.05807, 0.3916, 0.02858, 0.3989, 0.03978, 0.4262, 0.09919, 0.4518, 0.0755, 0.4747, 0.09683, 0.493, 0.117, 0.466, 0.1572, 0.4907, 0.1479, 0.5215, 0.2067, 0.5329, 0.2056, 0.5022, 0.1572, 0.4907, 0.117, 0.466, 0.09683, 0.493, 0.1479, 0.5215, 0.0531, 0.341, 0.03599, 0.3395, 0.02858, 0.3989, 0.05807, 0.3916, 0.0531, 0.341, 0.07857, 0.2811, 0.0386, 0.2751, 0.03599, 0.3395, 0.25, 0.4893, 0.2056, 0.5022, 0.2067, 0.5329, 0.2633, 0.5109, 0.25, 0.4893, 0.2633, 0.5109, 0.3251, 0.4853, 0.3054, 0.4567, 0.3327, 0.4349, 0.388, 0.3962, 0.3724, 0.3821, 0.3308, 0.4044, 0.3054, 0.4567, 0.3327, 0.4349, 0.3308, 0.4044, 0.2889, 0.4323, 0.09919, 0.4518, 0.117, 0.466, 0.1332, 0.4445, 0.1173, 0.4322, 0.0684, 0.4139, 0.08894, 0.4024, 0.07835, 0.3862, 0.05807, 0.3916, 0.1572, 0.4907, 0.2056, 0.5022, 0.2053, 0.481, 0.168, 0.4668, 0.1572, 0.4907, 0.168, 0.4668, 0.1332, 0.4445, 0.117, 0.466, 0.0531, 0.341, 0.05807, 0.3916, 0.07835, 0.3862, 0.08635, 0.3405, 0.0531, 0.341, 0.08635, 0.3405, 0.1088, 0.2963, 0.07857, 0.2811, 0.25, 0.4893, 0.3054, 0.4567, 0.2889, 0.4323, 0.2468, 0.4599, 0.25, 0.4893, 0.2468, 0.4599, 0.2053, 0.481, 0.2056, 0.5022, 0.07714, 0.4293, 0.09698, 0.4133, 0.08894, 0.4024, 0.0684, 0.4139, 0.07714, 0.4293, 0.0684, 0.4139, 0.03978, 0.4262, 0.04982, 0.4453, 0.09698, 0.4133, 0.1124, 0.4016, 0.1049, 0.394, 0.08894, 0.4024, 0.04982, 0.4453, 0.03978, 0.4262, 0.01778, 0.4351, 0.0284, 0.4576, 0.1369, 0.3649, 0.1715, 0.3082, 0.1493, 0.305, 0.1247, 0.3563, 0.1369, 0.3649, 0.1247, 0.3563, 0.1049, 0.394, 0.1124, 0.4016, 0.07714, 0.4293, 0.09919, 0.4518, 0.1173, 0.4322, 0.09698, 0.4133, 0.07714, 0.4293, 0.04982, 0.4453, 0.0755, 0.4747, 0.09919, 0.4518, 0.09698, 0.4133, 0.1173, 0.4322, 0.1314, 0.417, 0.1124, 0.4016, 0.04982, 0.4453, 0.0284, 0.4576, 0.05663, 0.4924, 0.0755, 0.4747, 0.1369, 0.3649, 0.1124, 0.4016, 0.1314, 0.417, 0.1642, 0.3792, 0.1369, 0.3649, 0.1642, 0.3792, 0.2016, 0.3181, 0.1715, 0.3082, 0.002761, 0.2535, 0.0386, 0.2751, 0.08072, 0.2125, 0.0489, 0.2037, 0.1088, 0.2963, 0.1318, 0.3012, 0.1424, 0.2589, 0.1457, 0.2458, 0.388, 0.3962, 0.4033, 0.4111, 0.4306, 0.3582, 0.4152, 0.3482, 0.3578, 0.3707, 0.3724, 0.3821, 0.3984, 0.3322, 0.3862, 0.3233, 0.3425, 0.3547, 0.3578, 0.3707, 0.3862, 0.3233, 0.3728, 0.3068, 0.3055, 0.3459, 0.3425, 0.3547, 0.3728, 0.3068, 0.3249, 0.2906, 0.4033, 0.4111, 0.4143, 0.425, 0.437, 0.3674, 0.4306, 0.3582, 0.2301, 0.3325, 0.2775, 0.3407, 0.2732, 0.2759, 0.2438, 0.2724, 0.07857, 0.2811, 0.1088, 0.2963, 0.1457, 0.2458, 0.1108, 0.2299, 0.1715, 0.3082, 0.2016, 0.3181, 0.2164, 0.262, 0.1811, 0.2589, 0.2775, 0.3407, 0.3055, 0.3459, 0.3249, 0.2906, 0.2732, 0.2759, 0.1318, 0.3012, 0.1493, 0.305, 0.159, 0.2523, 0.1424, 0.2589, 0.2016, 0.3181, 0.2301, 0.3325, 0.2438, 0.2724, 0.2164, 0.262, 0.1493, 0.305, 0.1715, 0.3082, 0.1811, 0.2589, 0.159, 0.2523, 0.3724, 0.3821, 0.388, 0.3962, 0.4152, 0.3482, 0.3984, 0.3322, 0.0386, 0.2751, 0.07857, 0.2811, 0.1108, 0.2299, 0.08072, 0.2125, 0.5579, 0.7921, 0.5371, 0.7447, 0.5956, 0.7109, 0.6207, 0.7833, 0.5579, 0.7921, 0.6207, 0.7833, 0.6174, 0.8524, 0.5618, 0.8401, 0.5579, 0.7921, 0.5618, 0.8401, 0.5293, 0.8317, 0.5175, 0.8025, 0.5579, 0.7921, 0.5175, 0.8025, 0.4993, 0.767, 0.5371, 0.7447, 0.1742, 0.1634, 0.152, 0.2021, 0.1095, 0.1738, 0.1421, 0.1303, 0.1742, 0.1634, 0.1421, 0.1303, 0.1751, 0.09618, 0.1976, 0.1342, 0.1742, 0.1634, 0.1976, 0.1342, 0.2136, 0.1612, 0.2055, 0.1887, 0.1742, 0.1634, 0.2055, 0.1887, 0.1922, 0.2226, 0.152, 0.2021, 0.226, 0.1199, 0.2115, 0.07936, 0.2448, 0.06899, 0.2549, 0.1138, 0.226, 0.1199, 0.2549, 0.1138, 0.2659, 0.1569, 0.2376, 0.1604, 0.226, 0.1199, 0.2376, 0.1604, 0.2136, 0.1612, 0.1976, 0.1342, 0.226, 0.1199, 0.1976, 0.1342, 0.1751, 0.09618, 0.2115, 0.07936, 0.1961, 0.03059, 0.2348, 0.0165, 0.2448, 0.06899, 0.2115, 0.07936, 0.1961, 0.03059, 0.2115, 0.07936, 0.1751, 0.09618, 0.1559, 0.04926, 0.4885, 0.8187, 0.5175, 0.8025, 0.5293, 0.8317, 0.5085, 0.8517, 0.4885, 0.8187, 0.5085, 0.8517, 0.4825, 0.8696, 0.4633, 0.8354, 0.2827, 0.011, 0.2861, 0.0606, 0.2448, 0.06899, 0.2348, 0.0165, 0.4322, 0.8534, 0.4633, 0.8354, 0.4825, 0.8696, 0.4506, 0.8866, 0.4322, 0.8534, 0.4506, 0.8866, 0.4281, 0.8939, 0.4075, 0.8701, 0.2827, 0.011, 0.3204, 0.01125, 0.3187, 0.06018, 0.2861, 0.0606, 0.293, 0.1065, 0.2549, 0.1138, 0.2448, 0.06899, 0.2861, 0.0606, 0.293, 0.1065, 0.2861, 0.0606, 0.3187, 0.06018, 0.3231, 0.1059, 0.293, 0.1065, 0.3231, 0.1059, 0.325, 0.1376, 0.3063, 0.1479, 0.293, 0.1065, 0.3063, 0.1479, 0.2659, 0.1569, 0.2549, 0.1138, 0.3537, 0.1125, 0.3576, 0.06423, 0.4004, 0.07448, 0.3848, 0.1231, 0.3537, 0.1125, 0.3848, 0.1231, 0.3731, 0.1599, 0.3479, 0.1514, 0.3537, 0.1125, 0.3479, 0.1514, 0.325, 0.1376, 0.3231, 0.1059, 0.3537, 0.1125, 0.3231, 0.1059, 0.3187, 0.06018, 0.3576, 0.06423, 0.3662, 0.01487, 0.4163, 0.02459, 0.4004, 0.07448, 0.3576, 0.06423, 0.3662, 0.01487, 0.3576, 0.06423, 0.3187, 0.06018, 0.3204, 0.01125, 0.3794, 0.9022, 0.4075, 0.8701, 0.4281, 0.8939, 0.4204, 0.9268, 0.3794, 0.9022, 0.4204, 0.9268, 0.4064, 0.9819, 0.344, 0.9547, 0.3284, 0.1784, 0.3175, 0.1952, 0.288, 0.2006, 0.2762, 0.1816, 0.2391, 0.199, 0.2239, 0.2343, 0.1922, 0.2226, 0.2055, 0.1887, 0.2391, 0.199, 0.2055, 0.1887, 0.2136, 0.1612, 0.2376, 0.1604, 0.2391, 0.199, 0.2376, 0.1604, 0.2659, 0.1569, 0.2762, 0.1816, 0.3633, 0.1904, 0.3594, 0.2025, 0.3175, 0.1952, 0.3284, 0.1784, 0.3284, 0.1784, 0.2762, 0.1816, 0.2659, 0.1569, 0.3063, 0.1479, 0.3284, 0.1784, 0.3063, 0.1479, 0.325, 0.1376, 0.3479, 0.1514, 0.3284, 0.1784, 0.3479, 0.1514, 0.3731, 0.1599, 0.3633, 0.1904, 0.5387, 0.8795, 0.5889, 0.9143, 0.5387, 0.9623, 0.5043, 0.9061, 0.5387, 0.8795, 0.5043, 0.9061, 0.4825, 0.8696, 0.5085, 0.8517, 0.5387, 0.8795, 0.5085, 0.8517, 0.5293, 0.8317, 0.5618, 0.8401, 0.5387, 0.8795, 0.5618, 0.8401, 0.6174, 0.8524, 0.5889, 0.9143, 0.4594, 0.9262, 0.5043, 0.9061, 0.5387, 0.9623, 0.4647, 0.9864, 0.4594, 0.9262, 0.4647, 0.9864, 0.4064, 0.9819, 0.4204, 0.9268, 0.4594, 0.9262, 0.4204, 0.9268, 0.4281, 0.8939, 0.4506, 0.8866, 0.4594, 0.9262, 0.4506, 0.8866, 0.4825, 0.8696, 0.5043, 0.9061, 1.003, 0.4112, 0.964, 0.4392, 0.9408, 0.3532, 0.9614, 0.3532, 0.8321, 0.7559, 0.8101, 0.7469, 0.8274, 0.6729, 0.8434, 0.6739, 0.2914, 0.2079, 0.2717, 0.2351, 0.2627, 0.2173, 0.288, 0.2006, 0.964, 0.4392, 0.9297, 0.4722, 0.8955, 0.4013, 0.9408, 0.3532, 0.7744, 0.3028, 0.7189, 0.3172, 0.6856, 0.1977, 0.7278, 0.1849, 0.6763, 0.4731, 0.6795, 0.4576, 0.7477, 0.4698, 0.7402, 0.4932, 0.8703, 0.508, 0.8182, 0.5218, 0.7477, 0.4698, 0.835, 0.4407, 0.908, 0.4906, 0.8703, 0.508, 0.835, 0.4407, 0.869, 0.4246, 0.8182, 0.5218, 0.7795, 0.5466, 0.7402, 0.4932, 0.7477, 0.4698, 0.5396, 0.523, 0.5501, 0.5089, 0.5557, 0.5101, 0.5425, 0.5265, 0.6824, 0.3216, 0.6513, 0.3269, 0.6346, 0.2046, 0.6576, 0.2016, 0.8601, 0.2551, 0.8224, 0.2796, 0.7678, 0.165, 0.7969, 0.1493, 0.7986, 0.293, 0.7744, 0.3028, 0.7278, 0.1849, 0.751, 0.1742, 0.8153, 0.328, 0.7888, 0.3367, 0.781, 0.3207, 0.8057, 0.3113, 0.8821, 0.2835, 0.8416, 0.3129, 0.8312, 0.2969, 0.8701, 0.2706, 0.6858, 0.3562, 0.6509, 0.3625, 0.6533, 0.3451, 0.6861, 0.3399, 0.7888, 0.3367, 0.7266, 0.3509, 0.7239, 0.3349, 0.781, 0.3207, 0.835, 0.4407, 0.7477, 0.4698, 0.7346, 0.4005, 0.8123, 0.3843, 0.6795, 0.4576, 0.6421, 0.4535, 0.6419, 0.4121, 0.6835, 0.4041, 0.9408, 0.3532, 0.8955, 0.4013, 0.8718, 0.3572, 0.9168, 0.3199, 0.869, 0.4246, 0.835, 0.4407, 0.8123, 0.3843, 0.8427, 0.3744, 0.8955, 0.4013, 0.869, 0.4246, 0.8427, 0.3744, 0.8718, 0.3572, 0.7477, 0.4698, 0.6795, 0.4576, 0.6835, 0.4041, 0.7346, 0.4005, 0.7266, 0.3509, 0.6858, 0.3562, 0.6861, 0.3399, 0.7239, 0.3349, 0.8416, 0.3129, 0.8153, 0.328, 0.8057, 0.3113, 0.8312, 0.2969, 0.8224, 0.2796, 0.7986, 0.293, 0.751, 0.1742, 0.7678, 0.165, 0.7189, 0.3172, 0.6824, 0.3216, 0.6576, 0.2016, 0.6856, 0.1977, 0.5222, 0.5349, 0.5396, 0.523, 0.5425, 0.5265, 0.5202, 0.5402, 0.9297, 0.4722, 0.908, 0.4906, 0.869, 0.4246, 0.8955, 0.4013, 0.6411, 0.475, 0.6421, 0.4535, 0.6795, 0.4576, 0.6763, 0.4731, 0.2717, 0.2351, 0.2503, 0.2557, 0.2353, 0.2401, 0.2627, 0.2173, 0.8724, 0.7782, 0.851, 0.7738, 0.8615, 0.6843, 0.8817, 0.6873, 0.4188, 0.7775, 0.3964, 0.7483, 0.3992, 0.7433, 0.4245, 0.7767, 0.7163, 0.5057, 0.7358, 0.5303, 0.7343, 0.5352, 0.71, 0.5046, 0.6651, 0.7107, 0.6491, 0.7226, 0.643, 0.7218, 0.662, 0.707, 0.6803, 0.7069, 0.6651, 0.7107, 0.662, 0.707, 0.6795, 0.7025, 0.662, 0.707, 0.643, 0.7218, 0.6179, 0.6736, 0.6399, 0.6603, 0.6795, 0.7025, 0.662, 0.707, 0.6399, 0.6603, 0.6549, 0.6539, 0.71, 0.5046, 0.7343, 0.5352, 0.6839, 0.5751, 0.6591, 0.5448, 0.5425, 0.5265, 0.5557, 0.5101, 0.586, 0.5541, 0.5742, 0.5645, 0.5202, 0.5402, 0.5425, 0.5265, 0.5742, 0.5645, 0.5524, 0.5809, 0.4245, 0.7767, 0.3992, 0.7433, 0.4442, 0.7094, 0.4694, 0.7428, 0.4694, 0.7428, 0.4442, 0.7094, 0.4629, 0.6933, 0.4881, 0.7267, 0.4881, 0.7267, 0.4629, 0.6933, 0.4903, 0.6627, 0.5225, 0.7041, 0.5225, 0.7041, 0.4903, 0.6627, 0.5115, 0.6463, 0.5437, 0.6877, 0.5437, 0.6877, 0.5115, 0.6463, 0.5403, 0.6331, 0.5664, 0.6656, 0.5664, 0.6656, 0.5403, 0.6331, 0.567, 0.6113, 0.5957, 0.6494, 0.5957, 0.6494, 0.567, 0.6113, 0.5806, 0.6012, 0.609, 0.641, 0.609, 0.641, 0.5806, 0.6012, 0.5952, 0.6028, 0.6147, 0.6232, 0.6147, 0.6232, 0.5952, 0.6028, 0.6187, 0.5748, 0.6471, 0.613, 0.6471, 0.613, 0.6187, 0.5748, 0.6383, 0.5605, 0.6668, 0.5987, 0.6668, 0.5987, 0.6383, 0.5605, 0.6591, 0.5448, 0.6839, 0.5751, 0.5626, 0.7068, 0.5437, 0.6877, 0.5664, 0.6656, 0.5957, 0.6827, 0.5957, 0.6827, 0.5664, 0.6656, 0.5957, 0.6494, 0.6179, 0.6736, 0.6179, 0.6736, 0.5957, 0.6494, 0.609, 0.641, 0.6399, 0.6603, 0.6399, 0.6603, 0.609, 0.641, 0.6579, 0.6291, 0.6549, 0.6539, 0.6147, 0.6232, 0.6471, 0.613, 0.6579, 0.6291, 0.609, 0.641, 0.5352, 0.5988, 0.5403, 0.6331, 0.5115, 0.6463, 0.5003, 0.6214, 0.5524, 0.5809, 0.567, 0.6113, 0.5403, 0.6331, 0.5352, 0.5988, 0.5742, 0.5645, 0.5806, 0.6012, 0.567, 0.6113, 0.5524, 0.5809, 0.5742, 0.5645, 0.586, 0.5541, 0.6074, 0.5594, 0.5806, 0.6012, 0.5806, 0.6012, 0.6074, 0.5594, 0.6187, 0.5748, 0.5952, 0.6028, 0.9037, 0.6549, 0.8777, 0.654, 0.8734, 0.6232, 0.9107, 0.6175, 0.8417, 0.6409, 0.8208, 0.6432, 0.8103, 0.6121, 0.8402, 0.62, 0.851, 0.7738, 0.8321, 0.7559, 0.8434, 0.6739, 0.8615, 0.6843, 0.8925, 0.7655, 0.8724, 0.7782, 0.8817, 0.6873, 0.8993, 0.6812, 0.9414, 0.7573, 0.919, 0.7607, 0.9196, 0.6828, 0.9351, 0.6829, 0.919, 0.7607, 0.8925, 0.7655, 0.8993, 0.6812, 0.9196, 0.6828, 0.922, 0.8447, 0.8897, 0.8419, 0.8869, 0.8286, 0.9191, 0.8309, 0.949, 0.8441, 0.922, 0.8447, 0.9191, 0.8309, 0.9453, 0.8314, 0.8897, 0.8419, 0.8654, 0.8531, 0.8655, 0.8414, 0.8869, 0.8286, 0.8404, 0.8533, 0.8142, 0.8392, 0.8196, 0.8285, 0.8442, 0.8422, 0.8654, 0.8531, 0.8404, 0.8533, 0.8442, 0.8422, 0.8655, 0.8414, 0.8142, 0.8392, 0.7871, 0.8302, 0.7937, 0.8188, 0.8196, 0.8285, 0.5687, 0.4437, 0.5421, 0.4553, 0.5404, 0.452, 0.5687, 0.4394, 0.2626, 0.5758, 0.3113, 0.5646, 0.3131, 0.5695, 0.2642, 0.5809, 0.5139, 0.4713, 0.493, 0.4932, 0.4899, 0.4912, 0.5119, 0.4681, 0.192, 0.582, 0.2347, 0.5861, 0.2354, 0.5912, 0.1904, 0.5871, 0.2667, 0.9113, 0.2255, 0.9043, 0.2261, 0.899, 0.2685, 0.9048, 0.1375, 0.5618, 0.192, 0.582, 0.1904, 0.5871, 0.1353, 0.5673, 0.966, 0.6264, 0.9524, 0.6261, 0.949, 0.5845, 0.9568, 0.5862, 0.8629, 0.6248, 0.8402, 0.62, 0.836, 0.5842, 0.8468, 0.5873, 0.8777, 0.654, 0.8636, 0.6486, 0.8629, 0.6248, 0.8734, 0.6232, 0.966, 0.6264, 0.9462, 0.6537, 0.9426, 0.6534, 0.9544, 0.6355, 0.8636, 0.6486, 0.8417, 0.6409, 0.8402, 0.62, 0.8629, 0.6248, 0.9524, 0.6261, 0.966, 0.6264, 0.9544, 0.6355, 0.9419, 0.6333, 0.8464, 0.5726, 0.8522, 0.5834, 0.8468, 0.5873, 0.836, 0.5842, 0.8335, 0.5708, 0.8464, 0.5726, 0.836, 0.5842, 0.8274, 0.5759, 0.8402, 0.62, 0.8103, 0.6121, 0.8274, 0.5759, 0.836, 0.5842, 0.9107, 0.6175, 0.8734, 0.6232, 0.9235, 0.5884, 0.9359, 0.5842, 0.8734, 0.6232, 0.8629, 0.6248, 0.8468, 0.5873, 0.8522, 0.5834, 0.9524, 0.6261, 0.9107, 0.6175, 0.9359, 0.5842, 0.949, 0.5845, 0.9037, 0.6549, 0.9107, 0.6175, 0.9203, 0.6314, 0.9116, 0.6528, 0.8615, 0.6843, 0.8434, 0.6739, 0.8417, 0.6409, 0.8636, 0.6486, 0.8993, 0.6812, 0.9037, 0.6549, 0.9116, 0.6528, 0.9065, 0.6716, 0.8817, 0.6873, 0.8615, 0.6843, 0.8636, 0.6486, 0.8777, 0.654, 0.8434, 0.6739, 0.8274, 0.6729, 0.8208, 0.6432, 0.8417, 0.6409, 0.8993, 0.6812, 0.8817, 0.6873, 0.8777, 0.654, 0.9037, 0.6549, 0.7528, 0.7279, 0.7752, 0.7553, 0.7566, 0.7551, 0.7437, 0.7383, 0.7656, 0.7765, 0.7637, 0.8011, 0.7457, 0.7859, 0.751, 0.7688, 0.7296, 0.6982, 0.7528, 0.7279, 0.7437, 0.7383, 0.7317, 0.7216, 0.6789, 0.827, 0.6636, 0.8325, 0.6716, 0.8168, 0.6825, 0.811, 0.9196, 0.6828, 0.8993, 0.6812, 0.9065, 0.6716, 0.9217, 0.6728, 0.9462, 0.6537, 0.9351, 0.6829, 0.935, 0.6711, 0.9426, 0.6534, 0.9351, 0.6829, 0.9196, 0.6828, 0.9217, 0.6728, 0.935, 0.6711, 0.9107, 0.6175, 0.9524, 0.6261, 0.9419, 0.6333, 0.9203, 0.6314, 0.7317, 0.7216, 0.7437, 0.7383, 0.7015, 0.7469, 0.6954, 0.7441, 0.6825, 0.811, 0.6716, 0.8168, 0.676, 0.7743, 0.6785, 0.7707, 0.7248, 0.794, 0.703, 0.8058, 0.6845, 0.7683, 0.6921, 0.7644, 0.7566, 0.7551, 0.751, 0.7688, 0.7024, 0.7605, 0.7063, 0.7552, 0.7637, 0.8011, 0.7347, 0.8053, 0.7248, 0.794, 0.7457, 0.7859, 0.7095, 0.8265, 0.6789, 0.827, 0.6825, 0.811, 0.703, 0.8058, 0.7752, 0.7553, 0.7656, 0.7765, 0.751, 0.7688, 0.7566, 0.7551, 0.7347, 0.8053, 0.7095, 0.8265, 0.703, 0.8058, 0.7248, 0.794, 0.6968, 0.754, 0.6916, 0.7632, 0.685, 0.7529, 0.6908, 0.7457, 0.7015, 0.7469, 0.6968, 0.754, 0.6908, 0.7457, 0.6954, 0.7441, 0.7063, 0.7552, 0.7024, 0.7605, 0.6968, 0.754, 0.7015, 0.7469, 0.7024, 0.7605, 0.6985, 0.7637, 0.6916, 0.7632, 0.6968, 0.754, 0.751, 0.7688, 0.7457, 0.7859, 0.6985, 0.7637, 0.7024, 0.7605, 0.7437, 0.7383, 0.7566, 0.7551, 0.7063, 0.7552, 0.7015, 0.7469, 0.7457, 0.7859, 0.7248, 0.794, 0.6921, 0.7644, 0.6985, 0.7637, 0.703, 0.8058, 0.6825, 0.811, 0.6785, 0.7707, 0.6845, 0.7683, 0.3185, 0.2141, 0.2914, 0.2079, 0.288, 0.2006, 0.3175, 0.1952, 0.3542, 0.2188, 0.3185, 0.2141, 0.3175, 0.1952, 0.3594, 0.2025, 0.5421, 0.4553, 0.5139, 0.4713, 0.5119, 0.4681, 0.5404, 0.452, 0.3113, 0.5646, 0.3576, 0.5442, 0.3598, 0.5493, 0.3131, 0.5695, 0.3026, 0.931, 0.2667, 0.9113, 0.2685, 0.9048, 0.307, 0.9252, 0.2255, 0.9043, 0.1889, 0.8998, 0.1891, 0.8928, 0.2261, 0.899, 0.2762, 0.1816, 0.288, 0.2006, 0.2627, 0.2173, 0.2391, 0.199, 0.2391, 0.199, 0.2627, 0.2173, 0.2353, 0.2401, 0.2239, 0.2343, 0.7703, 0.9682, 0.7355, 0.9571, 0.7547, 0.8972, 0.7889, 0.902, 0.864, 0.9666, 0.8102, 0.9785, 0.821, 0.9217, 0.8619, 0.9258, 0.8102, 0.9785, 0.7703, 0.9682, 0.7889, 0.902, 0.821, 0.9217, 0.8981, 0.9511, 0.864, 0.9666, 0.8619, 0.9258, 0.8951, 0.9175, 0.9801, 0.9785, 0.9398, 0.9661, 0.9346, 0.9213, 0.9698, 0.9162, 0.9398, 0.9661, 0.8981, 0.9511, 0.8951, 0.9175, 0.9346, 0.9213, 0.9197, 0.8161, 0.8887, 0.8162, 0.8925, 0.7655, 0.919, 0.7607, 0.9456, 0.8163, 0.9197, 0.8161, 0.919, 0.7607, 0.9414, 0.7573, 0.8887, 0.8162, 0.8673, 0.8309, 0.8724, 0.7782, 0.8925, 0.7655, 0.8447, 0.8298, 0.821, 0.8138, 0.8321, 0.7559, 0.851, 0.7738, 0.8673, 0.8309, 0.8447, 0.8298, 0.851, 0.7738, 0.8724, 0.7782, 0.821, 0.8138, 0.7954, 0.8034, 0.8101, 0.7469, 0.8321, 0.7559, 0.8196, 0.8285, 0.7937, 0.8188, 0.7954, 0.8034, 0.821, 0.8138, 0.8655, 0.8414, 0.8442, 0.8422, 0.8447, 0.8298, 0.8673, 0.8309, 0.8442, 0.8422, 0.8196, 0.8285, 0.821, 0.8138, 0.8447, 0.8298, 0.8869, 0.8286, 0.8655, 0.8414, 0.8673, 0.8309, 0.8887, 0.8162, 0.9453, 0.8314, 0.9191, 0.8309, 0.9197, 0.8161, 0.9456, 0.8163, 0.9191, 0.8309, 0.8869, 0.8286, 0.8887, 0.8162, 0.9197, 0.8161, 0.7889, 0.902, 0.7547, 0.8972, 0.7871, 0.8302, 0.8142, 0.8392, 0.8619, 0.9258, 0.821, 0.9217, 0.8404, 0.8533, 0.8654, 0.8531, 0.821, 0.9217, 0.7889, 0.902, 0.8142, 0.8392, 0.8404, 0.8533, 0.8951, 0.9175, 0.8619, 0.9258, 0.8654, 0.8531, 0.8897, 0.8419, 0.9698, 0.9162, 0.9346, 0.9213, 0.922, 0.8447, 0.949, 0.8441, 0.9346, 0.9213, 0.8951, 0.9175, 0.8897, 0.8419, 0.922, 0.8447, 0.7239, 0.3349, 0.6861, 0.3399, 0.6824, 0.3216, 0.7189, 0.3172, 0.8312, 0.2969, 0.8057, 0.3113, 0.7986, 0.293, 0.8224, 0.2796, 0.8057, 0.3113, 0.781, 0.3207, 0.7744, 0.3028, 0.7986, 0.293, 0.8701, 0.2706, 0.8312, 0.2969, 0.8224, 0.2796, 0.8601, 0.2551, 0.6861, 0.3399, 0.6533, 0.3451, 0.6513, 0.3269, 0.6824, 0.3216, 0.781, 0.3207, 0.7239, 0.3349, 0.7189, 0.3172, 0.7744, 0.3028, 0.8718, 0.3572, 0.8427, 0.3744, 0.8153, 0.328, 0.8416, 0.3129, 0.7346, 0.4005, 0.6835, 0.4041, 0.6858, 0.3562, 0.7266, 0.3509, 0.8123, 0.3843, 0.7346, 0.4005, 0.7266, 0.3509, 0.7888, 0.3367, 0.6835, 0.4041, 0.6419, 0.4121, 0.6509, 0.3625, 0.6858, 0.3562, 0.9168, 0.3199, 0.8718, 0.3572, 0.8416, 0.3129, 0.8821, 0.2835, 0.8427, 0.3744, 0.8123, 0.3843, 0.7888, 0.3367, 0.8153, 0.328, 0.2347, 0.5861, 0.2626, 0.5758, 0.2642, 0.5809, 0.2354, 0.5912, 0.493, 0.4932, 0.4898, 0.5175, 0.4868, 0.5176, 0.4899, 0.4912, 0.1889, 0.8998, 0.1453, 0.9171, 0.1412, 0.9116, 0.1891, 0.8928, 0.4945, 0.5445, 0.5199, 0.5803, 0.5191, 0.585, 0.4911, 0.5463, 0.08317, 0.5442, 0.1375, 0.5618, 0.1353, 0.5673, 0.08124, 0.5502, 0.4898, 0.5175, 0.4945, 0.5445, 0.4911, 0.5463, 0.4868, 0.5176, 0.1269, 0.6631, 0.1755, 0.6933, 0.1882, 0.7787, 0.1334, 0.7557, 0.1353, 0.5673, 0.1269, 0.6631, 0.06872, 0.6631, 0.08124, 0.5502, 0.3131, 0.5695, 0.3208, 0.6595, 0.2699, 0.6864, 0.2642, 0.5809, 0.2354, 0.5912, 0.2383, 0.698, 0.1755, 0.6933, 0.1904, 0.5871, 0.3208, 0.6595, 0.3812, 0.6547, 0.3752, 0.7833, 0.3212, 0.7723, 0.2383, 0.698, 0.2699, 0.6864, 0.2907, 0.7679, 0.2378, 0.7414, 0.1334, 0.7557, 0.1882, 0.7787, 0.2026, 0.8329, 0.1638, 0.8534, 0.3212, 0.7723, 0.3752, 0.7833, 0.3376, 0.8898, 0.2905, 0.8571, 0.2907, 0.7679, 0.3212, 0.7723, 0.2905, 0.8571, 0.2657, 0.8346, 0.07916, 0.7667, 0.1334, 0.7557, 0.1638, 0.8534, 0.119, 0.8813, 0.2341, 0.8457, 0.2337, 0.8869, 0.1638, 0.8534, 0.2026, 0.8329, 0.2699, 0.6864, 0.3208, 0.6595, 0.3212, 0.7723, 0.2907, 0.7679, 0.3598, 0.5493, 0.3812, 0.6547, 0.3208, 0.6595, 0.3131, 0.5695, 0.1904, 0.5871, 0.1755, 0.6933, 0.1269, 0.6631, 0.1353, 0.5673, 0.06872, 0.6631, 0.1269, 0.6631, 0.1334, 0.7557, 0.07916, 0.7667, 0.2657, 0.8346, 0.2905, 0.8571, 0.2337, 0.8869, 0.2341, 0.8457, 0.1755, 0.6933, 0.2383, 0.698, 0.2378, 0.7414, 0.1882, 0.7787, 0.2642, 0.5809, 0.2699, 0.6864, 0.2383, 0.698, 0.2354, 0.5912, 0.4094, 0.5203, 0.4115, 0.4684, 0.4574, 0.4908, 0.4553, 0.518, 0.4732, 0.62, 0.4115, 0.568, 0.4581, 0.5488, 0.492, 0.5948, 0.4115, 0.568, 0.4094, 0.5203, 0.4553, 0.518, 0.4581, 0.5488, 0.5259, 0.4235, 0.57, 0.3809, 0.5667, 0.4132, 0.5294, 0.4347, 0.4115, 0.4684, 0.4579, 0.4235, 0.4804, 0.4496, 0.4574, 0.4908, 0.4579, 0.4235, 0.5259, 0.4235, 0.5294, 0.4347, 0.4804, 0.4496, 0.119, 0.8813, 0.1638, 0.8534, 0.1891, 0.8928, 0.1412, 0.9116, 0.1638, 0.8534, 0.2337, 0.8869, 0.2261, 0.899, 0.1891, 0.8928, 0.2905, 0.8571, 0.3376, 0.8898, 0.307, 0.9252, 0.2685, 0.9048, 0.2337, 0.8869, 0.2905, 0.8571, 0.2685, 0.9048, 0.2261, 0.899, 0.4804, 0.4496, 0.5294, 0.4347, 0.5404, 0.452, 0.5119, 0.4681, 0.4574, 0.4908, 0.4804, 0.4496, 0.5119, 0.4681, 0.4899, 0.4912, 0.5294, 0.4347, 0.5667, 0.4132, 0.5687, 0.4394, 0.5404, 0.452, 0.4581, 0.5488, 0.4553, 0.518, 0.4868, 0.5176, 0.4911, 0.5463, 0.492, 0.5948, 0.4581, 0.5488, 0.4911, 0.5463, 0.5191, 0.585, 0.4553, 0.518, 0.4574, 0.4908, 0.4899, 0.4912, 0.4868, 0.5176, 0.5582, 0.7921, 0.6209, 0.7833, 0.5958, 0.7109, 0.5373, 0.7447, 0.5582, 0.7921, 0.562, 0.8401, 0.6176, 0.8524, 0.6209, 0.7833, 0.5582, 0.7921, 0.5178, 0.8025, 0.5295, 0.8317, 0.562, 0.8401, 0.5582, 0.7921, 0.5373, 0.7447, 0.4995, 0.7671, 0.5178, 0.8025, 0.533, 0.2781, 0.5784, 0.2698, 0.5797, 0.3241, 0.5286, 0.3225, 0.533, 0.2781, 0.5309, 0.2408, 0.5713, 0.2228, 0.5784, 0.2698, 0.533, 0.2781, 0.4929, 0.2805, 0.5022, 0.2535, 0.5309, 0.2408, 0.533, 0.2781, 0.5286, 0.3225, 0.484, 0.3159, 0.4929, 0.2805, 0.5161, 0.2126, 0.4961, 0.1909, 0.5302, 0.1602, 0.5514, 0.188, 0.5161, 0.2126, 0.4832, 0.2389, 0.4621, 0.2197, 0.4961, 0.1909, 0.5161, 0.2126, 0.5309, 0.2408, 0.5022, 0.2535, 0.4832, 0.2389, 0.5161, 0.2126, 0.5514, 0.188, 0.5713, 0.2228, 0.5309, 0.2408, 0.5923, 0.1572, 0.5514, 0.188, 0.5302, 0.1602, 0.5689, 0.1233, 0.5923, 0.1572, 0.6141, 0.1957, 0.5713, 0.2228, 0.5514, 0.188, 0.4887, 0.8187, 0.5087, 0.8517, 0.5295, 0.8317, 0.5178, 0.8025, 0.4887, 0.8187, 0.4635, 0.8354, 0.4827, 0.8696, 0.5087, 0.8517, 0.533, 0.09103, 0.5689, 0.1233, 0.5302, 0.1602, 0.5015, 0.1295, 0.4324, 0.8534, 0.4508, 0.8866, 0.4827, 0.8696, 0.4635, 0.8354, 0.4324, 0.8534, 0.4077, 0.8701, 0.4283, 0.8939, 0.4508, 0.8866, 0.533, 0.09103, 0.5015, 0.1295, 0.4752, 0.1102, 0.5022, 0.06937, 0.4693, 0.1628, 0.5015, 0.1295, 0.5302, 0.1602, 0.4961, 0.1909, 0.4693, 0.1628, 0.4451, 0.1449, 0.4752, 0.1102, 0.5015, 0.1295, 0.4693, 0.1628, 0.4344, 0.1889, 0.4252, 0.1696, 0.4451, 0.1449, 0.4693, 0.1628, 0.4961, 0.1909, 0.4621, 0.2197, 0.4344, 0.1889, 0.4164, 0.1325, 0.3848, 0.1231, 0.4004, 0.07448, 0.4411, 0.09093, 0.4164, 0.1325, 0.3985, 0.1675, 0.3731, 0.1599, 0.3848, 0.1231, 0.4164, 0.1325, 0.4451, 0.1449, 0.4252, 0.1696, 0.3985, 0.1675, 0.4164, 0.1325, 0.4411, 0.09093, 0.4752, 0.1102, 0.4451, 0.1449, 0.4628, 0.04575, 0.4411, 0.09093, 0.4004, 0.07448, 0.4163, 0.02459, 0.4628, 0.04575, 0.5022, 0.06937, 0.4752, 0.1102, 0.4411, 0.09093, 0.3796, 0.9022, 0.4206, 0.9268, 0.4283, 0.8939, 0.4077, 0.8701, 0.3796, 0.9022, 0.3442, 0.9547, 0.4066, 0.982, 0.4206, 0.9268, 0.3987, 0.2009, 0.4394, 0.2338, 0.4188, 0.2424, 0.3978, 0.2209, 0.4595, 0.2694, 0.4929, 0.2805, 0.484, 0.3159, 0.4514, 0.307, 0.4595, 0.2694, 0.4832, 0.2389, 0.5022, 0.2535, 0.4929, 0.2805, 0.4595, 0.2694, 0.4394, 0.2338, 0.4621, 0.2197, 0.4832, 0.2389, 0.3633, 0.1904, 0.3987, 0.2009, 0.3978, 0.2209, 0.3594, 0.2025, 0.3987, 0.2009, 0.4344, 0.1889, 0.4621, 0.2197, 0.4394, 0.2338, 0.3987, 0.2009, 0.3985, 0.1675, 0.4252, 0.1696, 0.4344, 0.1889, 0.3987, 0.2009, 0.3633, 0.1904, 0.3731, 0.1599, 0.3985, 0.1675, 0.5389, 0.8795, 0.5045, 0.9061, 0.5389, 0.9623, 0.5891, 0.9143, 0.5389, 0.8795, 0.5087, 0.8517, 0.4827, 0.8696, 0.5045, 0.9061, 0.5389, 0.8795, 0.562, 0.8401, 0.5295, 0.8317, 0.5087, 0.8517, 0.5389, 0.8795, 0.5891, 0.9143, 0.6176, 0.8524, 0.562, 0.8401, 0.4596, 0.9262, 0.4649, 0.9864, 0.5389, 0.9623, 0.5045, 0.9061, 0.4596, 0.9262, 0.4206, 0.9268, 0.4066, 0.982, 0.4649, 0.9864, 0.4596, 0.9262, 0.4508, 0.8866, 0.4283, 0.8939, 0.4206, 0.9268, 0.4596, 0.9262, 0.5045, 0.9061, 0.4827, 0.8696, 0.4508, 0.8866, 1.004, 0.4107, 0.9619, 0.3527, 0.9413, 0.3527, 0.9646, 0.4388, 0.8304, 0.756, 0.8417, 0.674, 0.8257, 0.6731, 0.8084, 0.7471, 0.4118, 0.2464, 0.4188, 0.2424, 0.4297, 0.2707, 0.412, 0.2799, 0.9646, 0.4388, 0.9413, 0.3527, 0.8961, 0.4008, 0.9303, 0.4718, 0.775, 0.3023, 0.7284, 0.1844, 0.6862, 0.1973, 0.7195, 0.3167, 0.6768, 0.4726, 0.7407, 0.4927, 0.7483, 0.4694, 0.68, 0.4572, 0.8709, 0.5075, 0.8356, 0.4403, 0.7483, 0.4694, 0.8187, 0.5214, 0.9086, 0.4901, 0.8696, 0.4241, 0.8356, 0.4403, 0.8709, 0.5075, 0.8187, 0.5214, 0.7483, 0.4694, 0.7407, 0.4927, 0.7801, 0.5461, 0.5405, 0.5237, 0.5433, 0.5271, 0.5565, 0.5108, 0.551, 0.5095, 0.683, 0.3211, 0.6582, 0.2011, 0.6352, 0.2042, 0.6518, 0.3264, 0.8606, 0.2546, 0.7974, 0.1488, 0.7684, 0.1646, 0.823, 0.2791, 0.7992, 0.2925, 0.7516, 0.1738, 0.7284, 0.1844, 0.775, 0.3023, 0.8159, 0.3275, 0.8063, 0.3108, 0.7815, 0.3202, 0.7893, 0.3362, 0.8827, 0.283, 0.8707, 0.2701, 0.8317, 0.2964, 0.8422, 0.3125, 0.6864, 0.3557, 0.6867, 0.3394, 0.6538, 0.3446, 0.6515, 0.362, 0.7893, 0.3362, 0.7815, 0.3202, 0.7245, 0.3344, 0.7271, 0.3504, 0.8356, 0.4403, 0.8128, 0.3838, 0.7352, 0.4, 0.7483, 0.4694, 0.68, 0.4572, 0.6841, 0.4036, 0.6425, 0.4116, 0.6427, 0.453, 0.9413, 0.3527, 0.9174, 0.3195, 0.8723, 0.3567, 0.8961, 0.4008, 0.8696, 0.4241, 0.8433, 0.3739, 0.8128, 0.3838, 0.8356, 0.4403, 0.8961, 0.4008, 0.8723, 0.3567, 0.8433, 0.3739, 0.8696, 0.4241, 0.7483, 0.4694, 0.7352, 0.4, 0.6841, 0.4036, 0.68, 0.4572, 0.7271, 0.3504, 0.7245, 0.3344, 0.6867, 0.3394, 0.6864, 0.3557, 0.8422, 0.3125, 0.8317, 0.2964, 0.8063, 0.3108, 0.8159, 0.3275, 0.823, 0.2791, 0.7684, 0.1646, 0.7516, 0.1738, 0.7992, 0.2925, 0.7195, 0.3167, 0.6862, 0.1973, 0.6582, 0.2011, 0.683, 0.3211, 0.5231, 0.5356, 0.521, 0.5409, 0.5433, 0.5271, 0.5405, 0.5237, 0.9303, 0.4718, 0.8961, 0.4008, 0.8696, 0.4241, 0.9086, 0.4901, 0.6417, 0.4745, 0.6768, 0.4726, 0.68, 0.4572, 0.6427, 0.453, 0.412, 0.2799, 0.4297, 0.2707, 0.4387, 0.3051, 0.4175, 0.3092, 0.8708, 0.7784, 0.88, 0.6874, 0.8598, 0.6844, 0.8493, 0.774, 0.4196, 0.7782, 0.4253, 0.7774, 0.4001, 0.744, 0.3972, 0.7489, 0.7171, 0.5064, 0.7108, 0.5052, 0.7351, 0.5359, 0.7366, 0.531, 0.6659, 0.7113, 0.6629, 0.7076, 0.6439, 0.7224, 0.6499, 0.7233, 0.6811, 0.7075, 0.6803, 0.7032, 0.6629, 0.7076, 0.6659, 0.7113, 0.6629, 0.7076, 0.6407, 0.661, 0.6187, 0.6743, 0.6439, 0.7224, 0.6803, 0.7032, 0.6557, 0.6546, 0.6407, 0.661, 0.6629, 0.7076, 0.7108, 0.5052, 0.66, 0.5455, 0.6848, 0.5758, 0.7351, 0.5359, 0.5433, 0.5271, 0.5751, 0.5651, 0.5868, 0.5547, 0.5565, 0.5108, 0.521, 0.5409, 0.5532, 0.5816, 0.5751, 0.5651, 0.5433, 0.5271, 0.4253, 0.7774, 0.4703, 0.7434, 0.4451, 0.71, 0.4001, 0.744, 0.4703, 0.7434, 0.489, 0.7274, 0.4638, 0.694, 0.4451, 0.71, 0.489, 0.7274, 0.5233, 0.7048, 0.4912, 0.6634, 0.4638, 0.694, 0.5233, 0.7048, 0.5445, 0.6884, 0.5124, 0.6469, 0.4912, 0.6634, 0.5445, 0.6884, 0.5672, 0.6663, 0.5411, 0.6338, 0.5124, 0.6469, 0.5672, 0.6663, 0.5966, 0.6501, 0.5678, 0.612, 0.5411, 0.6338, 0.5966, 0.6501, 0.6098, 0.6417, 0.5814, 0.6019, 0.5678, 0.612, 0.6098, 0.6417, 0.6155, 0.6239, 0.596, 0.6035, 0.5814, 0.6019, 0.6155, 0.6239, 0.648, 0.6137, 0.6195, 0.5754, 0.596, 0.6035, 0.648, 0.6137, 0.6676, 0.5994, 0.6392, 0.5611, 0.6195, 0.5754, 0.6676, 0.5994, 0.6848, 0.5758, 0.66, 0.5455, 0.6392, 0.5611, 0.5635, 0.7074, 0.5965, 0.6834, 0.5672, 0.6663, 0.5445, 0.6884, 0.5965, 0.6834, 0.6187, 0.6743, 0.5966, 0.6501, 0.5672, 0.6663, 0.6187, 0.6743, 0.6407, 0.661, 0.6098, 0.6417, 0.5966, 0.6501, 0.6407, 0.661, 0.6557, 0.6546, 0.6587, 0.6298, 0.6098, 0.6417, 0.6155, 0.6239, 0.6098, 0.6417, 0.6587, 0.6298, 0.648, 0.6137, 0.536, 0.5994, 0.5012, 0.6221, 0.5124, 0.6469, 0.5411, 0.6338, 0.5532, 0.5816, 0.536, 0.5994, 0.5411, 0.6338, 0.5678, 0.612, 0.5751, 0.5651, 0.5532, 0.5816, 0.5678, 0.612, 0.5814, 0.6019, 0.5751, 0.5651, 0.5814, 0.6019, 0.6082, 0.56, 0.5868, 0.5547, 0.5814, 0.6019, 0.596, 0.6035, 0.6195, 0.5754, 0.6082, 0.56, 0.902, 0.6551, 0.909, 0.6177, 0.8717, 0.6234, 0.876, 0.6541, 0.8401, 0.641, 0.8385, 0.6201, 0.8086, 0.6122, 0.8191, 0.6433, 0.8493, 0.774, 0.8598, 0.6844, 0.8417, 0.674, 0.8304, 0.756, 0.8908, 0.7656, 0.8976, 0.6813, 0.88, 0.6874, 0.8708, 0.7784, 0.9398, 0.7574, 0.9334, 0.6831, 0.9179, 0.683, 0.9173, 0.7608, 0.9173, 0.7608, 0.9179, 0.683, 0.8976, 0.6813, 0.8908, 0.7656, 0.9203, 0.8448, 0.9174, 0.8311, 0.8852, 0.8287, 0.888, 0.842, 0.9473, 0.8442, 0.9436, 0.8316, 0.9174, 0.8311, 0.9203, 0.8448, 0.888, 0.842, 0.8852, 0.8287, 0.8638, 0.8416, 0.8638, 0.8532, 0.8387, 0.8534, 0.8425, 0.8424, 0.8179, 0.8286, 0.8125, 0.8393, 0.8638, 0.8532, 0.8638, 0.8416, 0.8425, 0.8424, 0.8387, 0.8534, 0.8125, 0.8393, 0.8179, 0.8286, 0.792, 0.819, 0.7855, 0.8303, 0.5686, 0.4434, 0.5686, 0.4392, 0.5403, 0.4517, 0.542, 0.4551, 0.263, 0.5742, 0.2646, 0.5794, 0.3135, 0.5679, 0.3117, 0.5631, 0.5139, 0.471, 0.5118, 0.4679, 0.4898, 0.4909, 0.4929, 0.4929, 0.1924, 0.5804, 0.1907, 0.5855, 0.2358, 0.5897, 0.2351, 0.5846, 0.267, 0.9098, 0.2689, 0.9032, 0.2264, 0.8974, 0.2259, 0.9028, 0.1379, 0.5602, 0.1357, 0.5657, 0.1907, 0.5855, 0.1924, 0.5804, 0.9643, 0.6266, 0.9551, 0.5864, 0.9473, 0.5846, 0.9507, 0.6262, 0.8613, 0.6249, 0.8451, 0.5875, 0.8343, 0.5844, 0.8385, 0.6201, 0.876, 0.6541, 0.8717, 0.6234, 0.8613, 0.6249, 0.8619, 0.6487, 0.9643, 0.6266, 0.9527, 0.6357, 0.941, 0.6535, 0.9445, 0.6539, 0.8619, 0.6487, 0.8613, 0.6249, 0.8385, 0.6201, 0.8401, 0.641, 0.9507, 0.6262, 0.9402, 0.6334, 0.9527, 0.6357, 0.9643, 0.6266, 0.8447, 0.5727, 0.8343, 0.5844, 0.8451, 0.5875, 0.8505, 0.5835, 0.8318, 0.571, 0.8257, 0.576, 0.8343, 0.5844, 0.8447, 0.5727, 0.8385, 0.6201, 0.8343, 0.5844, 0.8257, 0.576, 0.8086, 0.6122, 0.909, 0.6177, 0.9343, 0.5844, 0.9218, 0.5886, 0.8717, 0.6234, 0.8717, 0.6234, 0.8505, 0.5835, 0.8451, 0.5875, 0.8613, 0.6249, 0.9507, 0.6262, 0.9473, 0.5846, 0.9343, 0.5844, 0.909, 0.6177, 0.902, 0.6551, 0.9099, 0.653, 0.9186, 0.6315, 0.909, 0.6177, 0.8598, 0.6844, 0.8619, 0.6487, 0.8401, 0.641, 0.8417, 0.674, 0.8976, 0.6813, 0.9048, 0.6717, 0.9099, 0.653, 0.902, 0.6551, 0.88, 0.6874, 0.876, 0.6541, 0.8619, 0.6487, 0.8598, 0.6844, 0.8417, 0.674, 0.8401, 0.641, 0.8191, 0.6433, 0.8257, 0.6731, 0.8976, 0.6813, 0.902, 0.6551, 0.876, 0.6541, 0.88, 0.6874, 0.7523, 0.7281, 0.7432, 0.7386, 0.756, 0.7553, 0.7747, 0.7556, 0.7651, 0.7767, 0.7505, 0.769, 0.7451, 0.7862, 0.7631, 0.8013, 0.7291, 0.6985, 0.7312, 0.7218, 0.7432, 0.7386, 0.7523, 0.7281, 0.6783, 0.8272, 0.682, 0.8113, 0.671, 0.817, 0.663, 0.8328, 0.9179, 0.683, 0.92, 0.6729, 0.9048, 0.6717, 0.8976, 0.6813, 0.9445, 0.6539, 0.941, 0.6535, 0.9333, 0.6713, 0.9334, 0.6831, 0.9334, 0.6831, 0.9333, 0.6713, 0.92, 0.6729, 0.9179, 0.683, 0.909, 0.6177, 0.9186, 0.6315, 0.9402, 0.6334, 0.9507, 0.6262, 0.7312, 0.7218, 0.6949, 0.7444, 0.701, 0.7471, 0.7432, 0.7386, 0.682, 0.8113, 0.6779, 0.771, 0.6754, 0.7746, 0.671, 0.817, 0.7242, 0.7942, 0.6915, 0.7646, 0.6839, 0.7685, 0.7024, 0.806, 0.756, 0.7553, 0.7058, 0.7554, 0.7018, 0.7608, 0.7505, 0.769, 0.7631, 0.8013, 0.7451, 0.7862, 0.7242, 0.7942, 0.7341, 0.8055, 0.7089, 0.8268, 0.7024, 0.806, 0.682, 0.8113, 0.6783, 0.8272, 0.7747, 0.7556, 0.756, 0.7553, 0.7505, 0.769, 0.7651, 0.7767, 0.7341, 0.8055, 0.7242, 0.7942, 0.7024, 0.806, 0.7089, 0.8268, 0.6962, 0.7543, 0.6903, 0.7459, 0.6845, 0.7531, 0.6911, 0.7635, 0.701, 0.7471, 0.6949, 0.7444, 0.6903, 0.7459, 0.6962, 0.7543, 0.7058, 0.7554, 0.701, 0.7471, 0.6962, 0.7543, 0.7018, 0.7608, 0.7018, 0.7608, 0.6962, 0.7543, 0.6911, 0.7635, 0.698, 0.764, 0.7505, 0.769, 0.7018, 0.7608, 0.698, 0.764, 0.7451, 0.7862, 0.7432, 0.7386, 0.701, 0.7471, 0.7058, 0.7554, 0.756, 0.7553, 0.7451, 0.7862, 0.698, 0.764, 0.6915, 0.7646, 0.7242, 0.7942, 0.7024, 0.806, 0.6839, 0.7685, 0.6779, 0.771, 0.682, 0.8113, 0.3861, 0.2358, 0.3978, 0.2209, 0.4188, 0.2424, 0.4118, 0.2464, 0.3542, 0.2188, 0.3594, 0.2025, 0.3978, 0.2209, 0.3861, 0.2358, 0.542, 0.4551, 0.5403, 0.4517, 0.5118, 0.4679, 0.5139, 0.471, 0.3117, 0.5631, 0.3135, 0.5679, 0.3602, 0.5478, 0.3579, 0.5427, 0.303, 0.9294, 0.3074, 0.9237, 0.2689, 0.9032, 0.267, 0.9098, 0.2259, 0.9028, 0.2264, 0.8974, 0.1895, 0.8912, 0.1893, 0.8983, 0.4394, 0.2338, 0.4595, 0.2694, 0.4297, 0.2707, 0.4188, 0.2424, 0.4595, 0.2694, 0.4514, 0.307, 0.4387, 0.3051, 0.4297, 0.2707, 0.7687, 0.9684, 0.7872, 0.9022, 0.7531, 0.8973, 0.7338, 0.9573, 0.8623, 0.9668, 0.8602, 0.926, 0.8193, 0.9218, 0.8086, 0.9787, 0.8086, 0.9787, 0.8193, 0.9218, 0.7872, 0.9022, 0.7687, 0.9684, 0.8964, 0.9513, 0.8934, 0.9176, 0.8602, 0.926, 0.8623, 0.9668, 0.9784, 0.9787, 0.9682, 0.9164, 0.9329, 0.9214, 0.9381, 0.9663, 0.9381, 0.9663, 0.9329, 0.9214, 0.8934, 0.9176, 0.8964, 0.9513, 0.918, 0.8162, 0.9173, 0.7608, 0.8908, 0.7656, 0.887, 0.8164, 0.9439, 0.8165, 0.9398, 0.7574, 0.9173, 0.7608, 0.918, 0.8162, 0.887, 0.8164, 0.8908, 0.7656, 0.8708, 0.7784, 0.8656, 0.831, 0.843, 0.8299, 0.8493, 0.774, 0.8304, 0.756, 0.8193, 0.8139, 0.8656, 0.831, 0.8708, 0.7784, 0.8493, 0.774, 0.843, 0.8299, 0.8193, 0.8139, 0.8304, 0.756, 0.8084, 0.7471, 0.7937, 0.8036, 0.8179, 0.8286, 0.8193, 0.8139, 0.7937, 0.8036, 0.792, 0.819, 0.8638, 0.8416, 0.8656, 0.831, 0.843, 0.8299, 0.8425, 0.8424, 0.8425, 0.8424, 0.843, 0.8299, 0.8193, 0.8139, 0.8179, 0.8286, 0.8852, 0.8287, 0.887, 0.8164, 0.8656, 0.831, 0.8638, 0.8416, 0.9436, 0.8316, 0.9439, 0.8165, 0.918, 0.8162, 0.9174, 0.8311, 0.9174, 0.8311, 0.918, 0.8162, 0.887, 0.8164, 0.8852, 0.8287, 0.7872, 0.9022, 0.8125, 0.8393, 0.7855, 0.8303, 0.7531, 0.8973, 0.8602, 0.926, 0.8638, 0.8532, 0.8387, 0.8534, 0.8193, 0.9218, 0.8193, 0.9218, 0.8387, 0.8534, 0.8125, 0.8393, 0.7872, 0.9022, 0.8934, 0.9176, 0.888, 0.842, 0.8638, 0.8532, 0.8602, 0.926, 0.9682, 0.9164, 0.9473, 0.8442, 0.9203, 0.8448, 0.9329, 0.9214, 0.9329, 0.9214, 0.9203, 0.8448, 0.888, 0.842, 0.8934, 0.9176, 0.7245, 0.3344, 0.7195, 0.3167, 0.683, 0.3211, 0.6867, 0.3394, 0.8317, 0.2964, 0.823, 0.2791, 0.7992, 0.2925, 0.8063, 0.3108, 0.8063, 0.3108, 0.7992, 0.2925, 0.775, 0.3023, 0.7815, 0.3202, 0.8707, 0.2701, 0.8606, 0.2546, 0.823, 0.2791, 0.8317, 0.2964, 0.6867, 0.3394, 0.683, 0.3211, 0.6518, 0.3264, 0.6538, 0.3446, 0.7815, 0.3202, 0.775, 0.3023, 0.7195, 0.3167, 0.7245, 0.3344, 0.8723, 0.3567, 0.8422, 0.3125, 0.8159, 0.3275, 0.8433, 0.3739, 0.7352, 0.4, 0.7271, 0.3504, 0.6864, 0.3557, 0.6841, 0.4036, 0.8128, 0.3838, 0.7893, 0.3362, 0.7271, 0.3504, 0.7352, 0.4, 0.6841, 0.4036, 0.6864, 0.3557, 0.6515, 0.362, 0.6425, 0.4116, 0.9174, 0.3195, 0.8827, 0.283, 0.8422, 0.3125, 0.8723, 0.3567, 0.8433, 0.3739, 0.8159, 0.3275, 0.7893, 0.3362, 0.8128, 0.3838, 0.2351, 0.5846, 0.2358, 0.5897, 0.2646, 0.5794, 0.263, 0.5742, 0.4929, 0.4929, 0.4898, 0.4909, 0.4867, 0.5174, 0.4898, 0.5173, 0.1893, 0.8983, 0.1895, 0.8912, 0.1416, 0.91, 0.1457, 0.9156, 0.4944, 0.5443, 0.491, 0.5461, 0.519, 0.5848, 0.5198, 0.5801, 0.08354, 0.5427, 0.08161, 0.5487, 0.1357, 0.5657, 0.1379, 0.5602, 0.4898, 0.5173, 0.4867, 0.5174, 0.491, 0.5461, 0.4944, 0.5443, 0.1272, 0.6616, 0.1338, 0.7541, 0.1886, 0.7772, 0.1758, 0.6918, 0.1357, 0.5657, 0.08161, 0.5487, 0.0691, 0.6615, 0.1272, 0.6616, 0.3135, 0.5679, 0.2646, 0.5794, 0.2703, 0.6849, 0.3211, 0.658, 0.2358, 0.5897, 0.1907, 0.5855, 0.1758, 0.6918, 0.2387, 0.6965, 0.3211, 0.658, 0.3216, 0.7707, 0.3756, 0.7817, 0.3816, 0.6532, 0.2387, 0.6965, 0.2382, 0.7399, 0.291, 0.7664, 0.2703, 0.6849, 0.1338, 0.7541, 0.1642, 0.8519, 0.203, 0.8314, 0.1886, 0.7772, 0.3216, 0.7707, 0.2909, 0.8555, 0.338, 0.8883, 0.3756, 0.7817, 0.291, 0.7664, 0.2661, 0.8331, 0.2909, 0.8555, 0.3216, 0.7707, 0.07954, 0.7652, 0.1193, 0.8797, 0.1642, 0.8519, 0.1338, 0.7541, 0.2345, 0.8442, 0.203, 0.8314, 0.1642, 0.8519, 0.2341, 0.8853, 0.2703, 0.6849, 0.291, 0.7664, 0.3216, 0.7707, 0.3211, 0.658, 0.3602, 0.5478, 0.3135, 0.5679, 0.3211, 0.658, 0.3816, 0.6532, 0.1907, 0.5855, 0.1357, 0.5657, 0.1272, 0.6616, 0.1758, 0.6918, 0.0691, 0.6615, 0.07954, 0.7652, 0.1338, 0.7541, 0.1272, 0.6616, 0.2661, 0.8331, 0.2345, 0.8442, 0.2341, 0.8853, 0.2909, 0.8555, 0.1758, 0.6918, 0.1886, 0.7772, 0.2382, 0.7399, 0.2387, 0.6965, 0.2646, 0.5794, 0.2358, 0.5897, 0.2387, 0.6965, 0.2703, 0.6849, 0.4094, 0.5201, 0.4553, 0.5177, 0.4573, 0.4906, 0.4114, 0.4682, 0.4731, 0.6198, 0.4919, 0.5946, 0.458, 0.5486, 0.4114, 0.5678, 0.4114, 0.5678, 0.458, 0.5486, 0.4553, 0.5177, 0.4094, 0.5201, 0.5258, 0.4232, 0.5293, 0.4345, 0.5666, 0.413, 0.5699, 0.3807, 0.4114, 0.4682, 0.4573, 0.4906, 0.4803, 0.4494, 0.4578, 0.4232, 0.4578, 0.4232, 0.4803, 0.4494, 0.5293, 0.4345, 0.5258, 0.4232, 0.1193, 0.8797, 0.1416, 0.91, 0.1895, 0.8912, 0.1642, 0.8519, 0.1642, 0.8519, 0.1895, 0.8912, 0.2264, 0.8974, 0.2341, 0.8853, 0.2909, 0.8555, 0.2689, 0.9032, 0.3074, 0.9237, 0.338, 0.8883, 0.2341, 0.8853, 0.2264, 0.8974, 0.2689, 0.9032, 0.2909, 0.8555, 0.4803, 0.4494, 0.5118, 0.4679, 0.5403, 0.4517, 0.5293, 0.4345, 0.4573, 0.4906, 0.4898, 0.4909, 0.5118, 0.4679, 0.4803, 0.4494, 0.5293, 0.4345, 0.5403, 0.4517, 0.5686, 0.4392, 0.5666, 0.413, 0.458, 0.5486, 0.491, 0.5461, 0.4867, 0.5174, 0.4553, 0.5177, 0.4919, 0.5946, 0.519, 0.5848, 0.491, 0.5461, 0.458, 0.5486, 0.4553, 0.5177, 0.4867, 0.5174, 0.4898, 0.4909, 0.4573, 0.4906])
me_cube_004.use_remesh_preserve_volume = False
me_cube_004.use_remesh_preserve_attributes = False
me_cube_004.use_mirror_vertex_groups = False
me_cube_004.update()

# ---- objects
ob_cube_002 = bpy.data.objects.new('Cube.002', me_cube_004)

# ---- transforms, parenting, visibility, modifiers, constraints
ob_cube_002.location = (0.0, 0.0, 0.0)
ob_cube_002.scale = (1.025, 1.025, 1.025)
ob_cube_002.lineart.crease_threshold = 0.0

# ---- collection membership
col_collection_1.objects.link(ob_cube_002)

# ---- scene / render settings (as saved in the file)
scene.frame_start = 1; scene.frame_end = 250; scene.frame_set(0)
scene.render.engine = 'BLENDER_EEVEE_NEXT'
scene.render.resolution_percentage = 50
scene.render.dither_intensity = 0.0
scene.cycles.use_denoising = False
scene.cycles.samples = 128
scene.cycles.sampling_pattern = 'TABULATED_SOBOL'
scene.cycles.light_sampling_threshold = 0.0
scene.cycles.use_adaptive_sampling = False
scene.cycles.use_light_tree = False
scene.cycles.blur_glossy = 0.0
scene.cycles.sample_clamp_indirect = 0.0
scene.view_settings.view_transform = 'Standard'
bpy.context.view_layer.update()

# ---- added for rendering (the .blend has no active camera and no usable light): camera, sun
cam_auto = bpy.data.cameras.new('AutoCamera')
cam_auto.lens = 50.0
cam_auto.sensor_width = 36.0
cam_auto.clip_end = 1000.0
ob_auto_camera = bpy.data.objects.new('AutoCamera', cam_auto)
scene.collection.objects.link(ob_auto_camera)
ob_auto_camera.location = (16.734, -20.2915, 13.4933)
ob_auto_camera.rotation_euler = (1.09748, -7.21219e-08, 0.694738)
scene.camera = ob_auto_camera
light_auto_sun = bpy.data.lights.new('AutoSun', 'SUN')
light_auto_sun.energy = 3.0
light_auto_sun.angle = 0.0523599
ob_auto_sun = bpy.data.objects.new('AutoSun', light_auto_sun)
scene.collection.objects.link(ob_auto_sun)
ob_auto_sun.rotation_euler = (0.872665, 0.174533, 0.523599)
bpy.context.view_layer.update()
